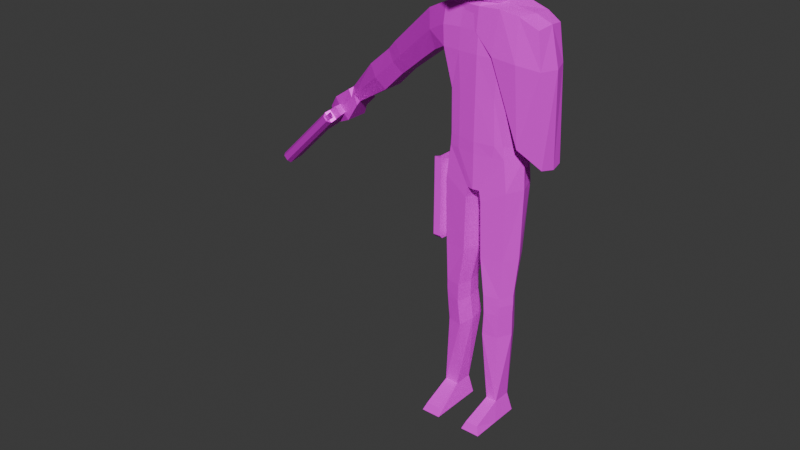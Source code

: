 # Source: pistolero.blend  (saved by Blender 4.3.34; exported with 4.5.12 LTS)
import bpy
from mathutils import Matrix  # noqa: F401  (used for matrix-valued properties, if any)

bpy.ops.wm.read_factory_settings(use_empty=True)
scene = bpy.context.scene
scene.name = 'Scene'

# ---- collections
col_collection = bpy.data.collections.new('Collection'); scene.collection.children.link(col_collection)

# ---- images (referenced by path relative to the original .blend; pixels are not part of the script)
import os
ASSET_DIR = os.environ.get("B2B_ASSET_DIR", "")  # directory of the original .blend (textures are referenced by path, not embedded)
HERE = os.path.dirname(os.path.abspath(__file__))  # packed textures are extracted next to this script under _unpacked/

def load_image(name, relpath, width, height, colorspace="sRGB"):
    """Load a texture the original file referenced (path relative to the .blend, or extracted next to this script)."""
    p = next((c for c in (os.path.join(HERE, relpath), os.path.join(ASSET_DIR, relpath)) if relpath and os.path.exists(c)), "")
    if p:
        img = bpy.data.images.load(p, check_existing=True)
        img.name = name
    else:  # same state as the original file: an image datablock whose file is absent (Cycles renders it pink)
        img = bpy.data.images.new(name, width, height)
        img.source = "FILE"
        img.filepath = "//" + (relpath or name)
    img.colorspace_settings.name = colorspace
    return img
img_pistolero_palette_png = load_image('pistolero_palette.png', 'textures/pistolero_palette.png', 1024, 1024, 'sRGB')

# ---- materials (node trees are filled in below, after node groups)
mat_material = bpy.data.materials.new('Material')
mat_material.use_transparent_shadow = False
mat_metal = bpy.data.materials.new('Metal')

# ---- material node trees
mat_material.use_nodes = True; mat_material.node_tree.nodes.clear()
_N = mat_material.node_tree.nodes; _L = mat_material.node_tree.links
n0 = _N.new('ShaderNodeOutputMaterial'); n0.name = 'Material Output'; n0.location = (300, 300)
n1 = _N.new('ShaderNodeBsdfPrincipled'); n1.name = 'Principled BSDF'; n1.location = (10, 300)
n1.inputs[2].default_value = 1.0
n2 = _N.new('ShaderNodeTexImage'); n2.name = 'Image Texture'; n2.location = (-280, 280)
n2.image = img_pistolero_palette_png
_L.new(n1.outputs[0], n0.inputs[0])
_L.new(n2.outputs[0], n1.inputs[0])
n0.is_active_output = True
mat_metal.use_nodes = True; mat_metal.node_tree.nodes.clear()
_N = mat_metal.node_tree.nodes; _L = mat_metal.node_tree.links
n0 = _N.new('ShaderNodeBsdfPrincipled'); n0.name = 'Principled BSDF'; n0.location = (10, 300)
n0.inputs[1].default_value = 0.4724
n1 = _N.new('ShaderNodeOutputMaterial'); n1.name = 'Material Output'; n1.location = (300, 300)
n2 = _N.new('ShaderNodeTexImage'); n2.name = 'Image Texture'; n2.location = (-280, 280)
n2.image = img_pistolero_palette_png
_L.new(n0.outputs[0], n1.inputs[0])
_L.new(n2.outputs[0], n0.inputs[0])
n1.is_active_output = True

# ---- world
world_world = bpy.data.worlds.new('World'); scene.world = world_world
world_world.use_nodes = True; world_world.node_tree.nodes.clear()
_N = world_world.node_tree.nodes; _L = world_world.node_tree.links
n0 = _N.new('ShaderNodeOutputWorld'); n0.name = 'World Output'; n0.location = (300, 300)
n1 = _N.new('ShaderNodeBackground'); n1.name = 'Background'; n1.location = (10, 300)
n1.inputs[0].default_value = (0.05088, 0.05088, 0.05088, 1.0)
_L.new(n1.outputs[0], n0.inputs[0])
n0.is_active_output = True
world_world.color = (0.05088, 0.05088, 0.05088)
world_world.use_sun_shadow = False
world_world.sun_shadow_jitter_overblur = 0.0

# ---- meshes
me_cube_002 = bpy.data.meshes.new('Cube.002')
me_cube_002.from_pydata([(-6.639e-05, 0.1334, -0.4555), (-6.639e-05, -0.1457, -0.4555), (0.1682, -0.1145, -0.4555), (0.1883, 0.1212, -0.4555), (0.03771, -0.1329, -0.7336), (0.2061, -0.08071, 0.245), (0.03771, 0.1212, -0.7336), (0.2273, 0.1153, 0.245), (-6.639e-05, 0.1214, -0.7336), (-6.639e-05, 0.1167, 0.2833), (-6.639e-05, -0.1411, -0.7336), (-6.639e-05, -0.09461, 0.2839), (0.1782, 0.1212, -0.5255), (0.176, -0.1122, -0.5255), (-6.639e-05, -0.1434, -0.5255), (-6.639e-05, 0.1334, -0.5255), (-6.639e-05, -0.1441, -0.201), (0.174, -0.1129, -0.2027), (-6.639e-05, 0.1334, -0.201), (0.1946, 0.1212, -0.2027), (-0.1684, -0.1145, -0.4555), (-0.1885, 0.1212, -0.4555), (-0.03784, -0.1329, -0.7336), (-0.2475, -0.08071, 0.245), (-0.03784, 0.1212, -0.7336), (-0.2415, 0.09157, 0.245), (-0.1799, 0.1212, -0.5255), (-0.1734, -0.1122, -0.5255), (-0.1741, -0.1129, -0.2027), (-0.1948, 0.1212, -0.2027), (-6.639e-05, -0.1426, 0.01998), (0.1942, -0.1114, 0.01239), (-6.639e-05, 0.1334, 0.01998), (0.2156, 0.1212, 0.01239), (-0.2355, -0.1114, 0.01239), (-0.2298, 0.1212, 0.01239), (-0.357, -0.08071, 0.1897), (-0.357, 0.09749, 0.1897), (-0.3054, -0.09435, -0.02533), (-0.3054, 0.09749, -0.02533), (-0.6372, -0.055, -0.07873), (-0.6372, 0.05856, -0.07873), (-0.5238, 0.05856, -0.2004), (-0.5238, -0.06715, -0.2004), (-0.5531, 0.05554, -0.2237), (-0.6625, -0.05198, -0.1064), (-0.6625, 0.05554, -0.1064), (-0.5531, -0.06413, -0.2237), (-0.4944, 0.06157, -0.1772), (-0.612, -0.05801, -0.05108), (-0.612, 0.06157, -0.05108), (-0.4944, -0.07016, -0.1772), (-0.7913, 0.06082, -0.2193), (-0.6747, -0.06942, -0.3443), (-0.6747, 0.06082, -0.3443), (-0.7913, -0.05727, -0.2193), (0.1682, 0.08209, -1.638), (-0.1829, -0.1013, -1.428), (-0.0913, -0.1225, -1.428), (0.079, 0.1013, -1.638), (0.08688, -0.1246, -1.372), (0.08686, 0.06966, -1.372), (0.1808, 0.05428, -1.372), (0.1809, -0.103, -1.372), (0.09162, -0.1204, -1.483), (0.0916, 0.08006, -1.483), (0.1775, 0.0613, -1.483), (0.1775, -0.09961, -1.483), (0.1682, -0.09089, -1.638), (0.07902, -0.1096, -1.638), (0.05634, -0.1246, -1.135), (0.05632, 0.1087, -1.135), (0.1917, 0.08588, -1.135), (0.1918, -0.103, -1.135), (-0.1702, 0.08209, -1.638), (-0.08104, 0.1013, -1.638), (-0.08893, -0.1246, -1.372), (-0.0889, 0.06966, -1.372), (-0.1828, 0.05428, -1.372), (-0.1828, -0.103, -1.372), (-0.09367, -0.1204, -1.483), (-0.09364, 0.08006, -1.483), (-0.1794, 0.0613, -1.483), (-0.1794, -0.09961, -1.483), (-0.1702, -0.09089, -1.638), (-0.08107, -0.1096, -1.638), (-0.05864, -0.1246, -1.135), (-0.05861, 0.1087, -1.135), (-0.1937, 0.08588, -1.135), (-0.1937, -0.103, -1.135), (-0.1962, 0.1212, -0.7138), (-0.04905, 0.1212, -0.7993), (-0.04908, -0.1329, -0.7993), (-0.1962, -0.1122, -0.7138), (0.1972, 0.1212, -0.7138), (0.04902, 0.1212, -0.7993), (0.04904, -0.1329, -0.7993), (0.1972, -0.1122, -0.7138), (0.08925, -0.1225, -1.428), (0.181, -0.1013, -1.428), (0.2378, -0.00432, 0.245), (0.2289, -0.006618, -0.4555), (0.2339, -0.005469, -0.5255), (0.2363, -0.005814, -0.2027), (-0.2521, -0.00432, 0.245), (-0.229, -0.006618, -0.4555), (-0.2355, -0.005469, -0.5255), (-0.2365, -0.005814, -0.2027), (-0.2598, -0.005067, -0.005129), (0.2597, -0.005067, -0.005129), (-0.357, -0.02801, 0.1897), (-0.3054, -0.005067, -0.02533), (-0.6372, -0.0009586, -0.07873), (-0.5238, -0.0009586, -0.2004), (-0.5531, -0.0009586, -0.2237), (-0.6625, -0.0009586, -0.1064), (-0.4944, -0.0009586, -0.1772), (-0.612, -0.0009586, -0.05108), (-0.7913, -0.0009586, -0.2193), (-0.6747, -0.0009586, -0.3443), (-0.2241, -0.02177, -1.428), (0.2219, -0.02439, -1.372), (0.2179, -0.01915, -1.483), (0.2112, -0.004402, -1.638), (0.2368, -0.008583, -1.135), (-0.224, -0.02439, -1.372), (-0.22, -0.01915, -1.483), (-0.2133, -0.004402, -1.638), (-0.2389, -0.008583, -1.135), (-0.2412, -0.005469, -0.7138), (0.2428, -0.005469, -0.7138), (0.222, -0.02177, -1.428), (0.02011, -0.01581, -0.7336), (-6.639e-05, -0.01382, -0.7336), (-0.02024, -0.01581, -0.7336), (-0.07288, -0.02382, -1.428), (0.0708, -0.02382, -1.428), (0.06843, -0.02748, -1.372), (0.07316, -0.02016, -1.483), (0.06247, -0.004162, -1.638), (0.03062, -0.007966, -1.135), (-0.07052, -0.02748, -1.372), (-0.07525, -0.02016, -1.483), (-0.06456, -0.004162, -1.638), (-0.03271, -0.007966, -1.135), (-0.02908, -0.01581, -0.7993), (0.02895, -0.01581, -0.7993), (0.08281, -0.114, -2.201), (0.107, -0.07897, -2.083), (0.08281, 0.05332, -2.201), (0.107, 0.03581, -2.083), (0.2021, -0.114, -2.201), (0.1752, -0.07897, -2.083), (0.2021, 0.05332, -2.201), (0.1752, 0.03581, -2.083), (0.08281, -0.2905, -2.201), (0.1031, -0.273, -2.15), (0.2029, -0.2905, -2.201), (0.1827, -0.273, -2.15), (-0.893, -0.04004, -0.4752), (-0.9517, -0.02789, -0.4018), (-0.893, 0.03541, -0.4752), (-0.9517, 0.03541, -0.4018), (-1.033, -0.06772, -0.6302), (-1.101, -0.06149, -0.5491), (-1.033, 0.05258, -0.6302), (-1.101, 0.05331, -0.5491), (-0.9529, 0.06595, -0.5956), (-1.053, 0.06668, -0.476), (-0.9529, -0.0787, -0.5956), (-1.053, -0.07247, -0.476), (-0.0849, -0.114, -2.201), (-0.1091, -0.07897, -2.083), (-0.0849, 0.05332, -2.201), (-0.1091, 0.03581, -2.083), (-0.2042, -0.114, -2.201), (-0.1947, -0.07897, -2.083), (-0.2042, 0.05332, -2.201), (-0.1947, 0.03581, -2.083), (-0.0849, -0.2905, -2.201), (-0.105, -0.273, -2.15), (-0.205, -0.2905, -2.201), (-0.184, -0.273, -2.15), (0.09289, 0.09221, 0.5231), (0.08526, 0.07001, 0.431), (0.1105, -0.1389, 0.5231), (0.1046, -0.1471, 0.4059), (-6.639e-05, -0.1843, 0.5231), (-6.639e-05, 0.1269, 0.5231), (-6.639e-05, 0.1047, 0.431), (-0.1055, -0.1301, -0.4555), (0.1014, -0.02536, 0.4084), (0.1135, -0.0197, 0.526), (-0.09302, 0.09221, 0.5231), (-0.08539, 0.07001, 0.431), (-0.1107, -0.139, 0.5231), (-0.1047, -0.1472, 0.4059), (-0.1094, 0.1273, -0.4555), (-0.1015, -0.02537, 0.4084), (-0.1136, -0.01972, 0.526), (0.0, -0.1829, 0.3991), (0.07569, 0.07171, 0.3585), (0.07632, -0.06606, 0.313), (-6.639e-05, -0.09573, 0.2982), (-6.639e-05, 0.1019, 0.3585), (-0.07582, 0.07171, 0.3585), (-0.07645, -0.06606, 0.313), (-0.08025, -0.007909, 0.3502), (0.08011, -0.007909, 0.3502), (-0.07504, 0.08275, 0.2829), (-0.07258, -0.06219, 0.283), (-0.1104, -0.1278, -0.5255), (-0.1144, 0.1273, -0.5255), (-0.109, -0.1285, -0.2018), (-0.113, 0.1273, -0.2018), (-0.1254, -0.127, 0.01618), (-0.1297, 0.1273, 0.01618), (-0.1261, -0.00907, 0.266), (0.1092, 0.1273, -0.4555), (0.1229, -0.1301, -0.4555), (0.07491, 0.08275, 0.2829), (0.07245, -0.06219, 0.283), (0.1102, -0.1278, -0.5255), (0.1143, 0.1273, -0.5255), (0.1088, -0.1285, -0.2018), (0.1128, 0.1273, -0.2018), (0.1253, -0.127, 0.01618), (0.1295, 0.1273, 0.01618), (0.07772, -0.00818, 0.2831), (0.1167, -0.1059, 0.266), (-6.639e-05, -0.1278, 0.2648), (-0.1168, -0.1059, 0.266), (-6.639e-05, 0.1334, 0.2648), (-0.1208, 0.1273, 0.266), (-0.07785, -0.00818, 0.2831), (0.1207, 0.1273, 0.266), (0.1259, -0.00907, 0.266), (-0.905, 0.04095, -0.4993), (-0.972, -0.0487, -0.4166), (-0.972, 0.0513, -0.4166), (-0.905, -0.05493, -0.4993), (-0.3912, -0.08226, -0.0925), (-0.4758, 0.07953, 0.07808), (-0.4758, -0.06936, 0.07808), (-0.3912, 0.07953, -0.0925), (-0.3912, -0.003013, -0.0925), (-0.4758, -0.002639, 0.07808), (-6.639e-05, -0.1352, 0.1424), (0.2002, -0.1106, 0.1287), (-6.639e-05, 0.1334, 0.1424), (0.2214, 0.1212, 0.1287), (-0.2415, -0.1106, 0.1287), (-0.2357, 0.1212, 0.1287), (-0.3312, -0.1106, 0.0822), (-0.3312, 0.1212, 0.0822), (-0.5805, -0.08416, -0.1396), (-0.5805, 0.08224, -0.1396), (-0.5532, -0.08717, -0.1141), (-0.6078, 0.07923, -0.165), (-0.6078, -0.08115, -0.165), (-0.5532, 0.08525, -0.1141), (-0.733, -0.08643, -0.2818), (-0.733, 0.08451, -0.2818), (-0.9223, -0.05705, -0.4385), (-0.9223, 0.0591, -0.4385), (-1.067, 0.06495, -0.5896), (-1.067, -0.07578, -0.5896), (-1.003, -0.08677, -0.5358), (-1.003, 0.07832, -0.5358), (-0.1211, -0.1237, 0.1411), (-0.1252, 0.1273, 0.1411), (0.121, -0.1237, 0.1411), (0.1251, 0.1273, 0.1411), (-0.9385, 0.06294, -0.458), (-0.9385, -0.06299, -0.458), (-0.4335, -0.0989, -0.007209), (-0.4335, 0.1032, -0.007209), (0.1024, -0.07289, 0.4077), (-0.1025, -0.07293, 0.4077), (-6.639e-05, -0.09305, 0.3992), (0.2614, -0.004693, 0.1244)], [], [(272, 235, 7, 250), (223, 218, 3, 12), (73, 124, 130, 97), (102, 101, 2, 13), (207, 234, 210, 206), (271, 229, 230, 247), (222, 219, 1, 14), (140, 70, 96, 146), (102, 13, 97, 130), (8, 24, 212, 15), (219, 224, 16, 1), (101, 103, 17, 2), (218, 225, 19, 3), (270, 252, 25, 233), (108, 34, 38, 111), (212, 26, 21, 197), (10, 14, 211, 22), (106, 27, 20, 105), (228, 208, 202, 221), (269, 247, 230, 231), (211, 14, 1, 190), (10, 4, 222, 14), (22, 27, 93, 92), (133, 10, 22, 134), (190, 1, 16, 213), (105, 20, 28, 107), (197, 21, 29, 214), (213, 16, 30, 215), (107, 28, 34, 108), (214, 29, 35, 216), (224, 226, 30, 16), (103, 109, 31, 17), (225, 227, 33, 19), (104, 25, 37, 110), (252, 35, 39, 254), (251, 23, 36, 253), (246, 242, 50, 117), (245, 116, 48, 244), (115, 46, 41, 112), (116, 48, 42, 113), (260, 50, 41, 256), (257, 255, 40, 49), (276, 260, 50, 242), (275, 257, 51, 241), (113, 42, 44, 114), (255, 259, 45, 40), (112, 41, 50, 117), (118, 115, 45, 55), (261, 55, 45, 259), (256, 41, 46, 258), (258, 46, 52, 262), (114, 119, 53, 47), (27, 106, 129, 93), (135, 81, 77), (60, 98, 99, 63), (61, 137, 136), (126, 120, 57, 83), (142, 80, 58, 135), (78, 88, 128, 125), (138, 64, 98, 136), (139, 138, 65, 59), (59, 65, 66, 56), (123, 122, 67, 68), (68, 67, 64, 69), (81, 142, 135), (75, 174, 143), (123, 68, 152), (69, 148, 152, 68), (63, 73, 70, 60), (121, 124, 73, 63), (61, 71, 72, 62), (137, 140, 71, 61), (85, 172, 176, 84), (92, 145, 144, 86), (120, 126, 82), (98, 64, 67, 99), (135, 58, 76, 141), (120, 125, 79, 57), (136, 138, 65), (136, 98, 60, 137), (80, 83, 57, 58), (58, 57, 79, 76), (143, 142, 81, 75), (75, 81, 82, 74), (127, 126, 83, 84), (84, 83, 80, 85), (120, 78, 125), (127, 176, 178), (127, 84, 176), (148, 69, 139), (79, 89, 86, 76), (125, 128, 89, 79), (77, 87, 88, 78), (141, 144, 87, 77), (59, 150, 139), (129, 128, 88, 90), (134, 22, 92, 145), (106, 26, 90, 129), (26, 24, 91, 90), (124, 72, 94, 130), (6, 12, 94, 95), (13, 4, 96, 97), (132, 6, 95, 146), (145, 91, 87, 144), (95, 94, 72, 71), (93, 92, 86, 89), (178, 74, 127), (74, 82, 126, 127), (131, 122, 66), (140, 146, 95, 71), (90, 88, 87, 91), (62, 72, 124, 121), (154, 56, 123), (63, 99, 131, 121), (56, 66, 122, 123), (61, 65, 66, 62), (99, 67, 122, 131), (44, 54, 119, 114), (52, 46, 115, 118), (40, 112, 117, 49), (43, 113, 114, 47), (51, 116, 113, 43), (45, 115, 112, 40), (241, 51, 116, 245), (243, 246, 117, 49), (23, 104, 110, 36), (19, 33, 109, 103), (29, 107, 108, 35), (21, 105, 107, 29), (221, 202, 203, 11), (26, 106, 105, 21), (35, 108, 111, 39), (3, 19, 103, 101), (12, 102, 130, 94), (11, 203, 206, 210), (12, 3, 101, 102), (4, 132, 146, 96), (24, 134, 145, 91), (93, 89, 128, 129), (123, 152, 154), (76, 86, 144, 141), (85, 80, 142, 143), (136, 65, 61), (131, 66, 62), (85, 143, 172), (60, 70, 140, 137), (69, 64, 138, 139), (77, 141, 135), (131, 62, 121), (134, 24, 8, 133), (26, 212, 24), (120, 82, 78), (77, 81, 82, 78), (147, 148, 150, 149), (149, 150, 154, 153), (153, 154, 152, 151), (152, 148, 156, 158), (149, 153, 151, 147), (172, 143, 174), (157, 158, 156, 155), (151, 152, 158, 157), (148, 147, 155, 156), (147, 151, 157, 155), (119, 159, 53), (268, 168, 166, 265), (265, 166, 164, 266), (274, 238, 160, 263), (167, 165, 163, 169), (239, 162, 160, 238), (166, 168, 170, 164), (237, 167, 169, 240), (266, 164, 170, 267), (273, 239, 168, 268), (171, 172, 174, 173), (173, 174, 178, 177), (177, 178, 176, 175), (176, 172, 180, 182), (173, 177, 175, 171), (148, 139, 150), (181, 182, 180, 179), (175, 176, 182, 181), (172, 171, 179, 180), (171, 175, 181, 179), (186, 185, 187, 200), (277, 192, 185, 186), (189, 188, 183, 184), (207, 206, 198), (184, 183, 192, 191), (278, 196, 195, 199), (189, 194, 193, 188), (194, 198, 199, 193), (196, 200, 187, 195), (194, 189, 204, 205), (184, 201, 204, 189), (202, 208, 191), (191, 208, 201, 184), (198, 194, 205, 207), (132, 133, 8, 6), (25, 104, 217, 233), (18, 214, 216, 32), (28, 213, 215, 34), (0, 197, 214, 18), (20, 190, 213, 28), (133, 132, 4, 10), (22, 211, 27), (27, 211, 190, 20), (251, 269, 231, 23), (104, 23, 231, 217), (4, 13, 222), (15, 212, 197, 0), (249, 270, 233, 232), (15, 223, 6, 8), (7, 235, 236, 100), (18, 32, 227, 225), (17, 31, 226, 224), (0, 18, 225, 218), (2, 17, 224, 219), (12, 6, 223), (13, 2, 219, 222), (248, 5, 229, 271), (100, 236, 229, 5), (15, 0, 218, 223), (249, 232, 235, 272), (221, 11, 230, 229), (11, 210, 231, 230), (209, 9, 232, 233), (234, 209, 233, 217), (210, 234, 217, 231), (9, 220, 235, 232), (220, 228, 236, 235), (228, 221, 229, 236), (228, 220, 201, 208), (205, 209, 234, 207), (205, 204, 9, 209), (201, 220, 9, 204), (162, 118, 160), (118, 162, 52), (159, 119, 161), (261, 53, 159, 263), (119, 54, 161), (262, 52, 162, 264), (55, 160, 118), (264, 162, 239, 273), (161, 237, 240, 159), (168, 239, 238, 170), (267, 170, 238, 274), (74, 178, 174, 75), (56, 154, 150, 59), (70, 73, 97, 96), (36, 110, 246, 243), (38, 241, 245, 111), (253, 275, 241, 38), (254, 276, 242, 37), (111, 245, 244, 39), (110, 37, 242, 246), (39, 244, 276, 254), (36, 243, 275, 253), (169, 267, 274, 240), (161, 264, 273, 237), (54, 262, 264, 161), (55, 261, 263, 160), (32, 249, 272, 227), (31, 248, 271, 226), (32, 216, 270, 249), (34, 215, 269, 251), (237, 273, 268, 167), (163, 266, 267, 169), (240, 274, 263, 159), (165, 265, 266, 163), (167, 268, 265, 165), (44, 258, 262, 54), (42, 256, 258, 44), (53, 261, 259, 47), (43, 47, 259, 255), (243, 49, 257, 275), (244, 48, 260, 276), (51, 43, 255, 257), (48, 260, 256, 42), (34, 251, 253, 38), (25, 252, 254, 37), (215, 30, 247, 269), (216, 35, 252, 270), (226, 271, 247, 30), (227, 272, 250, 33), (279, 203, 202, 277), (277, 202, 191), (198, 278, 199), (198, 206, 278), (191, 192, 277), (206, 203, 279, 278), (186, 200, 279, 277), (196, 278, 279, 200), (31, 109, 280, 248), (100, 5, 248, 280), (33, 250, 280, 109), (100, 280, 250, 7)])
me_cube_002.polygons.foreach_set('material_index', [0, 0, 0, 0, 1, 0, 0, 0, 0, 0, 0, 0, 0, 0, 1, 0, 0, 0, 1, 0, 0, 0, 0, 0, 0, 0, 0, 0, 0, 0, 0, 0, 0, 1, 1, 1, 1, 1, 1, 1, 1, 1, 1, 1, 1, 1, 1, 1, 1, 1, 1, 1, 0, 0, 0, 0, 0, 0, 0, 0, 0, 0, 0, 0, 0, 0, 0, 0, 0, 0, 0, 0, 0, 0, 0, 0, 0, 0, 0, 0, 0, 0, 0, 0, 0, 0, 0, 0, 0, 0, 0, 0, 0, 0, 0, 0, 0, 0, 0, 0, 0, 0, 0, 0, 0, 0, 0, 0, 0, 0, 0, 0, 0, 0, 0, 0, 0, 1, 1, 1, 1, 1, 1, 1, 1, 1, 0, 0, 0, 1, 0, 1, 0, 0, 1, 0, 0, 0, 0, 0, 0, 0, 0, 0, 0, 0, 0, 0, 0, 0, 0, 0, 0, 0, 0, 0, 0, 0, 0, 0, 0, 0, 0, 1, 1, 1, 1, 1, 1, 1, 1, 1, 1, 0, 0, 0, 0, 0, 0, 0, 0, 0, 0, 0, 0, 0, 1, 0, 0, 0, 0, 0, 1, 1, 1, 1, 1, 0, 0, 0, 0, 0, 0, 0, 0, 0, 0, 0, 0, 0, 0, 0, 0, 0, 0, 0, 0, 0, 0, 0, 0, 0, 0, 0, 0, 0, 0, 0, 0, 0, 0, 1, 1, 1, 1, 1, 1, 1, 1, 1, 1, 1, 1, 1, 1, 1, 0, 0, 0, 1, 1, 1, 1, 1, 1, 1, 1, 1, 1, 1, 1, 0, 0, 0, 0, 1, 1, 1, 1, 1, 1, 1, 1, 1, 1, 1, 1, 1, 1, 1, 0, 0, 0, 0, 1, 1, 0, 1, 0, 1, 1, 1, 0, 0, 0, 0])
_uv = me_cube_002.uv_layers.new(name='UVMap')
_uv.uv.foreach_set('vector', [0.7533, 0.7272, 0.7481, 0.727, 0.7482, 0.7217, 0.7534, 0.7217, 0.7823, 0.7277, 0.7793, 0.7277, 0.7793, 0.722, 0.7823, 0.722, 0.4747, 0.4819, 0.4807, 0.4801, 0.4858, 0.5163, 0.4792, 0.5182, 0.7851, 0.7961, 0.7807, 0.7961, 0.7807, 0.7917, 0.7851, 0.7917, 0.4549, 0.8139, 0.4485, 0.8117, 0.4496, 0.804, 0.4525, 0.8044, 0.7528, 0.7849, 0.7471, 0.7849, 0.7472, 0.7782, 0.7528, 0.7782, 0.7851, 0.7851, 0.7807, 0.785, 0.7807, 0.7783, 0.7851, 0.7783, 0.4602, 0.4854, 0.4669, 0.4842, 0.4696, 0.5134, 0.4625, 0.5145, 0.4875, 0.5328, 0.4804, 0.5346, 0.4792, 0.5182, 0.4858, 0.5163, 0.5499, 0.4899, 0.5499, 0.4932, 0.5379, 0.4998, 0.5378, 0.4899, 0.7807, 0.785, 0.7673, 0.785, 0.7673, 0.7782, 0.7807, 0.7783, 0.7807, 0.7961, 0.7673, 0.796, 0.7673, 0.7916, 0.7807, 0.7917, 0.7793, 0.7277, 0.7669, 0.7276, 0.767, 0.7219, 0.7793, 0.722, 0.7532, 0.7397, 0.7532, 0.7454, 0.7479, 0.7453, 0.748, 0.7396, 0.4722, 0.9562, 0.4841, 0.9562, 0.4841, 0.9318, 0.4722, 0.9318, 0.7822, 0.74, 0.7821, 0.7457, 0.7791, 0.7457, 0.7792, 0.74, 0.5496, 0.5209, 0.5378, 0.5209, 0.5379, 0.5112, 0.5499, 0.5176, 0.7852, 0.7605, 0.7852, 0.765, 0.7808, 0.765, 0.7808, 0.7605, 0.4485, 0.7733, 0.4549, 0.771, 0.4525, 0.7806, 0.4496, 0.781, 0.7529, 0.7716, 0.7528, 0.7782, 0.7472, 0.7782, 0.7472, 0.7716, 0.7852, 0.7717, 0.7851, 0.7783, 0.7807, 0.7783, 0.7808, 0.7717, 0.5496, 0.5209, 0.5498, 0.5242, 0.5378, 0.5305, 0.5378, 0.5209, 0.5203, 0.52, 0.5306, 0.5355, 0.5296, 0.519, 0.5201, 0.5141, 0.557, 0.5209, 0.5496, 0.5209, 0.5499, 0.5176, 0.5569, 0.519, 0.7808, 0.7717, 0.7807, 0.7783, 0.7673, 0.7782, 0.7674, 0.7717, 0.7808, 0.7605, 0.7808, 0.765, 0.7674, 0.7649, 0.7674, 0.7605, 0.7792, 0.74, 0.7791, 0.7457, 0.7667, 0.7455, 0.7668, 0.7399, 0.7674, 0.7717, 0.7673, 0.7782, 0.7585, 0.7782, 0.7585, 0.7716, 0.7674, 0.7605, 0.7674, 0.7649, 0.7585, 0.7649, 0.7586, 0.7604, 0.7668, 0.7399, 0.7667, 0.7455, 0.7584, 0.7454, 0.7584, 0.7398, 0.7673, 0.785, 0.7585, 0.785, 0.7585, 0.7782, 0.7673, 0.7782, 0.7673, 0.796, 0.7584, 0.796, 0.7584, 0.7916, 0.7673, 0.7916, 0.7669, 0.7276, 0.7586, 0.7275, 0.7586, 0.7218, 0.767, 0.7219, 0.5212, 0.9562, 0.5332, 0.9562, 0.5332, 0.9318, 0.5212, 0.9318, 0.5455, 0.9562, 0.5577, 0.9562, 0.5577, 0.9318, 0.5455, 0.9318, 0.4964, 0.9562, 0.5086, 0.9562, 0.5086, 0.9318, 0.4964, 0.9318, 0.5212, 0.9073, 0.5332, 0.9073, 0.5332, 0.8827, 0.5212, 0.8827, 0.5703, 0.9073, 0.5703, 0.8827, 0.5577, 0.8827, 0.5577, 0.9072, 0.5212, 0.9181, 0.5332, 0.9181, 0.5332, 0.9312, 0.5212, 0.9312, 0.5703, 0.9426, 0.5577, 0.9426, 0.5577, 0.9311, 0.5703, 0.9312, 0.5455, 0.9426, 0.5332, 0.9426, 0.5332, 0.9312, 0.5455, 0.9312, 0.4964, 0.9426, 0.4964, 0.9312, 0.5086, 0.9312, 0.5086, 0.9426, 0.5455, 0.9073, 0.5455, 0.8827, 0.5332, 0.8827, 0.5332, 0.9073, 0.4964, 0.9073, 0.4964, 0.8827, 0.4841, 0.8827, 0.4841, 0.9073, 0.5703, 0.9312, 0.5577, 0.9311, 0.5577, 0.9181, 0.5703, 0.9181, 0.4964, 0.9312, 0.4964, 0.9181, 0.5086, 0.9181, 0.5086, 0.9312, 0.5212, 0.9312, 0.5332, 0.9312, 0.5332, 0.9426, 0.5212, 0.9426, 0.5212, 0.8942, 0.5212, 0.9181, 0.5086, 0.9181, 0.5086, 0.8942, 0.4964, 0.8942, 0.5086, 0.8942, 0.5086, 0.9181, 0.4964, 0.9181, 0.5455, 0.9312, 0.5332, 0.9312, 0.5332, 0.9181, 0.5455, 0.9181, 0.5455, 0.9181, 0.5332, 0.9181, 0.5332, 0.8942, 0.5455, 0.8941, 0.4722, 0.9181, 0.4722, 0.8942, 0.4841, 0.8942, 0.4841, 0.9181, 0.5306, 0.5355, 0.5378, 0.5338, 0.5363, 0.5173, 0.5296, 0.519, 0.5105, 0.459, 0.5039, 0.4537, 0.5043, 0.4645, 0.4657, 0.463, 0.4654, 0.458, 0.4709, 0.4567, 0.4714, 0.4615, 0.4532, 0.4643, 0.4596, 0.4638, 0.4593, 0.4586, 0.5267, 0.4512, 0.5273, 0.456, 0.5221, 0.4574, 0.5215, 0.4526, 0.5102, 0.4539, 0.5164, 0.4536, 0.5166, 0.4586, 0.5105, 0.459, 0.4981, 0.4641, 0.4968, 0.486, 0.4908, 0.4847, 0.4926, 0.4635, 0.4589, 0.4535, 0.4651, 0.453, 0.4654, 0.458, 0.4593, 0.4586, 0.458, 0.4404, 0.4589, 0.4535, 0.4527, 0.4535, 0.4526, 0.4404, 0.4526, 0.4404, 0.4527, 0.4535, 0.4473, 0.4536, 0.4479, 0.4404, 0.474, 0.4369, 0.4754, 0.4503, 0.4702, 0.4519, 0.4687, 0.4387, 0.4687, 0.4387, 0.4702, 0.4519, 0.4651, 0.453, 0.4637, 0.4399, 0.5039, 0.4537, 0.5102, 0.4539, 0.5105, 0.459, 0.504, 0.7675, 0.5051, 0.7316, 0.5095, 0.7676, 0.474, 0.7639, 0.4687, 0.7657, 0.4634, 0.7292, 0.4637, 0.7669, 0.4598, 0.7305, 0.4634, 0.7292, 0.4687, 0.7657, 0.4714, 0.4615, 0.4747, 0.4819, 0.4669, 0.4842, 0.4657, 0.463, 0.4765, 0.4599, 0.4807, 0.4801, 0.4747, 0.4819, 0.4714, 0.4615, 0.4532, 0.4643, 0.4536, 0.4866, 0.4459, 0.486, 0.4469, 0.464, 0.4596, 0.4638, 0.4602, 0.4854, 0.4536, 0.4866, 0.4532, 0.4643, 0.5151, 0.7674, 0.5116, 0.7307, 0.5162, 0.7292, 0.5201, 0.7663, 0.5201, 0.5141, 0.513, 0.5149, 0.5111, 0.4858, 0.5179, 0.4847, 0.4929, 0.4586, 0.4932, 0.4537, 0.4985, 0.4537, 0.4654, 0.458, 0.4651, 0.453, 0.4702, 0.4519, 0.4709, 0.4567, 0.5105, 0.459, 0.5166, 0.4586, 0.5169, 0.4636, 0.5108, 0.4641, 0.5273, 0.456, 0.5277, 0.4608, 0.5226, 0.4622, 0.5221, 0.4574, 0.4593, 0.4586, 0.4589, 0.4535, 0.4527, 0.4535, 0.4593, 0.4586, 0.4654, 0.458, 0.4657, 0.463, 0.4596, 0.4638, 0.5164, 0.4536, 0.5215, 0.4526, 0.5221, 0.4574, 0.5166, 0.4586, 0.5166, 0.4586, 0.5221, 0.4574, 0.5226, 0.4622, 0.5169, 0.4636, 0.5095, 0.4407, 0.5102, 0.4539, 0.5039, 0.4537, 0.504, 0.4406, 0.504, 0.4406, 0.5039, 0.4537, 0.4985, 0.4537, 0.4993, 0.4404, 0.5256, 0.4377, 0.5267, 0.4512, 0.5215, 0.4526, 0.5201, 0.4393, 0.5201, 0.4393, 0.5215, 0.4526, 0.5164, 0.4536, 0.5151, 0.4404, 0.4929, 0.4586, 0.4981, 0.4641, 0.4926, 0.4635, 0.4939, 0.767, 0.494, 0.7292, 0.5004, 0.7308, 0.5256, 0.7647, 0.5201, 0.7663, 0.5162, 0.7292, 0.4598, 0.7305, 0.4637, 0.7669, 0.458, 0.7673, 0.5226, 0.4622, 0.5256, 0.4827, 0.5179, 0.4847, 0.5169, 0.4636, 0.5277, 0.4608, 0.5316, 0.481, 0.5256, 0.4827, 0.5226, 0.4622, 0.5043, 0.4645, 0.5045, 0.4868, 0.4968, 0.486, 0.4981, 0.4641, 0.5108, 0.4641, 0.5111, 0.4858, 0.5045, 0.4868, 0.5043, 0.4645, 0.4526, 0.7674, 0.4533, 0.7315, 0.458, 0.7673, 0.4881, 0.5212, 0.4908, 0.4847, 0.4968, 0.486, 0.4959, 0.5222, 0.5133, 0.5209, 0.5203, 0.52, 0.5201, 0.5141, 0.513, 0.5149, 0.4875, 0.5379, 0.4958, 0.5387, 0.4959, 0.5222, 0.4881, 0.5212, 0.4958, 0.5387, 0.5051, 0.5216, 0.5047, 0.5157, 0.4959, 0.5222, 0.4399, 0.4848, 0.4459, 0.486, 0.4453, 0.5223, 0.4375, 0.5215, 0.4546, 0.5214, 0.4455, 0.5387, 0.4453, 0.5223, 0.4541, 0.5154, 0.4804, 0.5346, 0.4698, 0.5194, 0.4696, 0.5134, 0.4792, 0.5182, 0.4628, 0.5204, 0.4546, 0.5214, 0.4541, 0.5154, 0.4625, 0.5145, 0.513, 0.5149, 0.5047, 0.5157, 0.5045, 0.4868, 0.5111, 0.4858, 0.4541, 0.5154, 0.4453, 0.5223, 0.4459, 0.486, 0.4536, 0.4866, 0.5296, 0.519, 0.5201, 0.5141, 0.5179, 0.4847, 0.5256, 0.4827, 0.5004, 0.7308, 0.4993, 0.7674, 0.4939, 0.767, 0.4993, 0.4404, 0.4985, 0.4537, 0.4932, 0.4537, 0.4939, 0.4401, 0.4417, 0.4586, 0.4419, 0.4537, 0.4473, 0.4536, 0.4602, 0.4854, 0.4625, 0.5145, 0.4541, 0.5154, 0.4536, 0.4866, 0.4959, 0.5222, 0.4968, 0.486, 0.5045, 0.4868, 0.5047, 0.5157, 0.4469, 0.464, 0.4459, 0.486, 0.4399, 0.4848, 0.4414, 0.4635, 0.4495, 0.731, 0.4479, 0.7673, 0.4426, 0.767, 0.4714, 0.4615, 0.4709, 0.4567, 0.476, 0.4551, 0.4765, 0.4599, 0.4479, 0.4404, 0.4473, 0.4536, 0.4419, 0.4537, 0.4426, 0.4401, 0.4532, 0.4643, 0.4527, 0.4535, 0.4473, 0.4536, 0.4469, 0.464, 0.4709, 0.4567, 0.4702, 0.4519, 0.4754, 0.4503, 0.476, 0.4551, 0.5577, 0.9181, 0.5577, 0.8941, 0.5703, 0.8942, 0.5703, 0.9181, 0.5332, 0.8942, 0.5332, 0.9181, 0.5212, 0.9181, 0.5212, 0.8942, 0.5086, 0.9312, 0.5212, 0.9312, 0.5212, 0.9426, 0.5086, 0.9426, 0.4841, 0.9312, 0.4722, 0.9312, 0.4722, 0.9181, 0.4841, 0.9181, 0.4841, 0.9426, 0.4722, 0.9426, 0.4722, 0.9312, 0.4841, 0.9312, 0.5086, 0.9181, 0.5212, 0.9181, 0.5212, 0.9312, 0.5086, 0.9312, 0.4841, 0.9073, 0.4841, 0.8827, 0.4722, 0.8827, 0.4722, 0.9073, 0.5086, 0.9073, 0.5212, 0.9073, 0.5212, 0.8827, 0.5086, 0.8827, 0.5086, 0.9562, 0.5212, 0.9562, 0.5212, 0.9318, 0.5086, 0.9318, 0.767, 0.7219, 0.7586, 0.7218, 0.7587, 0.7165, 0.767, 0.7166, 0.7667, 0.7455, 0.7667, 0.751, 0.7583, 0.7509, 0.7584, 0.7454, 0.7791, 0.7457, 0.779, 0.7511, 0.7667, 0.751, 0.7667, 0.7455, 0.4496, 0.781, 0.4525, 0.7806, 0.4513, 0.7925, 0.4499, 0.7925, 0.7821, 0.7457, 0.782, 0.7512, 0.779, 0.7511, 0.7791, 0.7457, 0.5577, 0.9562, 0.5703, 0.9562, 0.5703, 0.9318, 0.5577, 0.9318, 0.7793, 0.722, 0.767, 0.7219, 0.767, 0.7166, 0.7794, 0.7167, 0.4455, 0.5387, 0.4373, 0.5382, 0.4375, 0.5215, 0.4453, 0.5223, 0.4499, 0.7925, 0.4513, 0.7925, 0.4525, 0.8044, 0.4496, 0.804, 0.7823, 0.722, 0.7793, 0.722, 0.7794, 0.7167, 0.7824, 0.7167, 0.4698, 0.5194, 0.4628, 0.5204, 0.4625, 0.5145, 0.4696, 0.5134, 0.5051, 0.5216, 0.5133, 0.5209, 0.513, 0.5149, 0.5047, 0.5157, 0.5296, 0.519, 0.5256, 0.4827, 0.5316, 0.481, 0.5363, 0.5173, 0.4426, 0.767, 0.4432, 0.7292, 0.4495, 0.731, 0.5169, 0.4636, 0.5179, 0.4847, 0.5111, 0.4858, 0.5108, 0.4641, 0.5151, 0.4404, 0.5164, 0.4536, 0.5102, 0.4539, 0.5095, 0.4407, 0.4593, 0.4586, 0.4527, 0.4535, 0.4532, 0.4643, 0.4417, 0.4586, 0.4473, 0.4536, 0.4469, 0.464, 0.5151, 0.7674, 0.5095, 0.7676, 0.5116, 0.7307, 0.4657, 0.463, 0.4669, 0.4842, 0.4602, 0.4854, 0.4596, 0.4638, 0.4637, 0.4399, 0.4651, 0.453, 0.4589, 0.4535, 0.458, 0.4404, 0.5043, 0.4645, 0.5108, 0.4641, 0.5105, 0.459, 0.4417, 0.4586, 0.4469, 0.464, 0.4414, 0.4635, 0.5578, 0.4917, 0.5499, 0.4932, 0.5499, 0.4899, 0.5577, 0.4899, 0.5379, 0.5055, 0.5379, 0.4998, 0.5499, 0.4932, 0.4929, 0.4586, 0.4985, 0.4537, 0.4981, 0.4641, 0.5043, 0.4645, 0.5039, 0.4537, 0.4985, 0.4537, 0.4981, 0.4641, 0.5576, 0.7846, 0.5522, 0.777, 0.5553, 0.7679, 0.5621, 0.7714, 0.5621, 0.7714, 0.5553, 0.7679, 0.5558, 0.7619, 0.563, 0.7608, 0.563, 0.7608, 0.5558, 0.7619, 0.5542, 0.7519, 0.5607, 0.7463, 0.5542, 0.7519, 0.5504, 0.7514, 0.5512, 0.7343, 0.5554, 0.7357, 0.5579, 0.8014, 0.5648, 0.8014, 0.5648, 0.8159, 0.5579, 0.8159, 0.5116, 0.7307, 0.5095, 0.7676, 0.5051, 0.7316, 0.5576, 0.7324, 0.5554, 0.7357, 0.5512, 0.7343, 0.551, 0.7292, 0.5607, 0.7463, 0.5542, 0.7519, 0.5554, 0.7357, 0.5576, 0.7324, 0.5522, 0.777, 0.5576, 0.7846, 0.5528, 0.7987, 0.5504, 0.7951, 0.5579, 0.8159, 0.5648, 0.8159, 0.5648, 0.8312, 0.5579, 0.8312, 0.4722, 0.8942, 0.4841, 0.8199, 0.4841, 0.8942, 0.5151, 0.771, 0.5214, 0.771, 0.5214, 0.7467, 0.5151, 0.7467, 0.4964, 0.7217, 0.5082, 0.7217, 0.508, 0.7465, 0.4963, 0.7466, 0.5518, 0.7836, 0.5459, 0.7836, 0.5459, 0.7958, 0.5518, 0.7958, 0.5088, 0.771, 0.5088, 0.7467, 0.484, 0.7467, 0.4844, 0.771, 0.5214, 0.7836, 0.5214, 0.7958, 0.5459, 0.7958, 0.5459, 0.7836, 0.5214, 0.7467, 0.5214, 0.771, 0.5459, 0.771, 0.5459, 0.7465, 0.5088, 0.7836, 0.5088, 0.771, 0.4844, 0.771, 0.4843, 0.7836, 0.5518, 0.7465, 0.5459, 0.7465, 0.5459, 0.771, 0.5518, 0.771, 0.5151, 0.7836, 0.5214, 0.7836, 0.5214, 0.771, 0.5151, 0.771, 0.5433, 0.7431, 0.5486, 0.7507, 0.5455, 0.7598, 0.5387, 0.7563, 0.5387, 0.7563, 0.5455, 0.7598, 0.5449, 0.7673, 0.5378, 0.7668, 0.5378, 0.7668, 0.5449, 0.7673, 0.5455, 0.7774, 0.5388, 0.7816, 0.5455, 0.7774, 0.5504, 0.7799, 0.5467, 0.7964, 0.5429, 0.7935, 0.5579, 0.8312, 0.5648, 0.8312, 0.5648, 0.8457, 0.5579, 0.8457, 0.4598, 0.7305, 0.458, 0.7673, 0.4533, 0.7315, 0.5402, 0.7961, 0.5429, 0.7935, 0.5467, 0.7964, 0.5462, 0.8013, 0.5388, 0.7816, 0.5455, 0.7774, 0.5429, 0.7935, 0.5402, 0.7961, 0.5486, 0.7507, 0.5433, 0.7431, 0.548, 0.7292, 0.5504, 0.7328, 0.5579, 0.8457, 0.5648, 0.8457, 0.5648, 0.861, 0.5579, 0.861, 0.335, 0.8138, 0.3168, 0.823, 0.3163, 0.7976, 0.335, 0.797, 0.335, 0.8275, 0.3175, 0.851, 0.3168, 0.823, 0.335, 0.8138, 0.3438, 0.9006, 0.3188, 0.9076, 0.3181, 0.8799, 0.3425, 0.8718, 0.3696, 0.8075, 0.3666, 0.7955, 0.3776, 0.8065, 0.3425, 0.8718, 0.3181, 0.8799, 0.3175, 0.851, 0.3421, 0.8418, 0.335, 0.7656, 0.335, 0.7802, 0.3157, 0.7721, 0.3151, 0.7439, 0.3472, 0.6921, 0.3438, 0.7211, 0.3144, 0.7148, 0.3138, 0.6871, 0.3438, 0.7211, 0.3452, 0.751, 0.3151, 0.7439, 0.3144, 0.7148, 0.335, 0.7802, 0.335, 0.797, 0.3163, 0.7976, 0.3157, 0.7721, 0.3775, 0.825, 0.3746, 0.8412, 0.366, 0.8378, 0.3684, 0.8227, 0.3775, 0.7358, 0.3684, 0.738, 0.366, 0.7229, 0.3746, 0.7195, 0.3666, 0.7653, 0.3696, 0.7532, 0.3776, 0.7542, 0.3776, 0.7542, 0.3696, 0.7532, 0.3684, 0.738, 0.3775, 0.7358, 0.3776, 0.8065, 0.3775, 0.825, 0.3684, 0.8227, 0.3696, 0.8075, 0.5578, 0.4882, 0.5577, 0.4899, 0.5499, 0.4899, 0.5499, 0.4867, 0.7479, 0.7453, 0.7418, 0.7453, 0.7419, 0.7396, 0.748, 0.7396, 0.7669, 0.7337, 0.7668, 0.7399, 0.7584, 0.7398, 0.7585, 0.7336, 0.7674, 0.7649, 0.7674, 0.7717, 0.7585, 0.7716, 0.7585, 0.7649, 0.7792, 0.7338, 0.7792, 0.74, 0.7668, 0.7399, 0.7669, 0.7337, 0.7808, 0.765, 0.7808, 0.7717, 0.7674, 0.7717, 0.7674, 0.7649, 0.557, 0.5209, 0.5569, 0.5228, 0.5498, 0.5242, 0.5496, 0.5209, 0.5499, 0.5176, 0.5379, 0.5112, 0.5379, 0.5056, 0.7852, 0.765, 0.7852, 0.7717, 0.7808, 0.7717, 0.7808, 0.765, 0.7529, 0.7649, 0.7529, 0.7716, 0.7472, 0.7716, 0.7472, 0.7649, 0.7408, 0.7648, 0.7472, 0.7649, 0.7472, 0.7716, 0.7408, 0.7715, 0.5498, 0.5242, 0.5379, 0.5363, 0.5378, 0.5305, 0.7822, 0.7339, 0.7822, 0.74, 0.7792, 0.74, 0.7792, 0.7338, 0.7533, 0.7336, 0.7532, 0.7397, 0.748, 0.7396, 0.748, 0.7335, 0.5378, 0.4899, 0.5379, 0.48, 0.5499, 0.4867, 0.5499, 0.4899, 0.7482, 0.7217, 0.7481, 0.727, 0.742, 0.7269, 0.7421, 0.7216, 0.7669, 0.7337, 0.7585, 0.7336, 0.7586, 0.7275, 0.7669, 0.7276, 0.7673, 0.7916, 0.7584, 0.7916, 0.7585, 0.785, 0.7673, 0.785, 0.7792, 0.7338, 0.7669, 0.7337, 0.7669, 0.7276, 0.7793, 0.7277, 0.7807, 0.7917, 0.7673, 0.7916, 0.7673, 0.785, 0.7807, 0.785, 0.5379, 0.4744, 0.5499, 0.4867, 0.5379, 0.48, 0.7851, 0.7917, 0.7807, 0.7917, 0.7807, 0.785, 0.7851, 0.7851, 0.7528, 0.7915, 0.7471, 0.7915, 0.7471, 0.7849, 0.7528, 0.7849, 0.7407, 0.7915, 0.7407, 0.7849, 0.7471, 0.7849, 0.7471, 0.7915, 0.7822, 0.7339, 0.7792, 0.7338, 0.7793, 0.7277, 0.7823, 0.7277, 0.7533, 0.7336, 0.748, 0.7335, 0.7481, 0.727, 0.7533, 0.7272, 0.182, 0.8707, 0.1893, 0.8323, 0.2148, 0.8324, 0.2146, 0.8902, 0.1893, 0.8323, 0.1823, 0.7941, 0.2151, 0.7759, 0.2148, 0.8324, 0.2018, 0.4851, 0.2105, 0.4496, 0.2223, 0.4498, 0.2218, 0.5023, 0.1698, 0.4847, 0.2018, 0.4851, 0.2218, 0.5023, 0.1696, 0.5018, 0.1823, 0.7941, 0.1601, 0.794, 0.1602, 0.7757, 0.2151, 0.7759, 0.2105, 0.4496, 0.2025, 0.4141, 0.2229, 0.394, 0.2223, 0.4498, 0.2025, 0.4141, 0.1705, 0.4137, 0.1707, 0.3934, 0.2229, 0.394, 0.1598, 0.8706, 0.182, 0.8707, 0.2146, 0.8902, 0.1597, 0.8899, 0.4485, 0.7733, 0.4464, 0.7605, 0.4539, 0.759, 0.4549, 0.771, 0.4539, 0.826, 0.4464, 0.8245, 0.4485, 0.8117, 0.4549, 0.8139, 0.4539, 0.826, 0.4521, 0.8379, 0.4447, 0.8363, 0.4464, 0.8245, 0.4539, 0.759, 0.4464, 0.7605, 0.4447, 0.7487, 0.4521, 0.7471, 0.5332, 0.8199, 0.5212, 0.8942, 0.5086, 0.8199, 0.5212, 0.8942, 0.5332, 0.8199, 0.5332, 0.8942, 0.5823, 0.8199, 0.5703, 0.8942, 0.5577, 0.8199, 0.4964, 0.8942, 0.4841, 0.8942, 0.4841, 0.8199, 0.4964, 0.8199, 0.5703, 0.8942, 0.5577, 0.8941, 0.5577, 0.8199, 0.5455, 0.8941, 0.5332, 0.8942, 0.5332, 0.8199, 0.5455, 0.8199, 0.5086, 0.8942, 0.5086, 0.8199, 0.5212, 0.8942, 0.5151, 0.7958, 0.5214, 0.7958, 0.5214, 0.7836, 0.5151, 0.7836, 0.5088, 0.7958, 0.5088, 0.7836, 0.4843, 0.7836, 0.4843, 0.7958, 0.5214, 0.771, 0.5214, 0.7836, 0.5459, 0.7836, 0.5459, 0.771, 0.5518, 0.771, 0.5459, 0.771, 0.5459, 0.7836, 0.5518, 0.7836, 0.4993, 0.7674, 0.5004, 0.7308, 0.5051, 0.7316, 0.504, 0.7675, 0.4479, 0.7673, 0.4495, 0.731, 0.4533, 0.7315, 0.4526, 0.7674, 0.4669, 0.4842, 0.4747, 0.4819, 0.4792, 0.5182, 0.4696, 0.5134, 0.5086, 0.9318, 0.5212, 0.9318, 0.5212, 0.9073, 0.5086, 0.9073, 0.4841, 0.9318, 0.4841, 0.9073, 0.4722, 0.9073, 0.4722, 0.9318, 0.4964, 0.9318, 0.4964, 0.9073, 0.4841, 0.9073, 0.4841, 0.9318, 0.5455, 0.9318, 0.5455, 0.9073, 0.5332, 0.9073, 0.5332, 0.9318, 0.5703, 0.9318, 0.5703, 0.9073, 0.5577, 0.9072, 0.5577, 0.9318, 0.5212, 0.9318, 0.5332, 0.9318, 0.5332, 0.9073, 0.5212, 0.9073, 0.5577, 0.9318, 0.5577, 0.9072, 0.5455, 0.9073, 0.5455, 0.9318, 0.5086, 0.9318, 0.5086, 0.9073, 0.4964, 0.9073, 0.4964, 0.9318, 0.5577, 0.771, 0.5518, 0.771, 0.5518, 0.7836, 0.5577, 0.7836, 0.5088, 0.7958, 0.5151, 0.7958, 0.5151, 0.7836, 0.5088, 0.7836, 0.5577, 0.8941, 0.5455, 0.8941, 0.5455, 0.8199, 0.5577, 0.8199, 0.5086, 0.8942, 0.4964, 0.8942, 0.4964, 0.8199, 0.5086, 0.8199, 0.7585, 0.7336, 0.7533, 0.7336, 0.7533, 0.7272, 0.7586, 0.7275, 0.7584, 0.7916, 0.7528, 0.7915, 0.7528, 0.7849, 0.7585, 0.785, 0.7585, 0.7336, 0.7584, 0.7398, 0.7532, 0.7397, 0.7533, 0.7336, 0.7585, 0.7649, 0.7585, 0.7716, 0.7529, 0.7716, 0.7529, 0.7649, 0.5088, 0.7836, 0.5151, 0.7836, 0.5151, 0.771, 0.5088, 0.771, 0.5577, 0.7465, 0.5518, 0.7465, 0.5518, 0.771, 0.5577, 0.771, 0.5577, 0.7836, 0.5518, 0.7836, 0.5518, 0.7958, 0.5577, 0.7958, 0.4846, 0.7217, 0.4964, 0.7217, 0.4963, 0.7466, 0.4845, 0.7467, 0.5088, 0.771, 0.5151, 0.771, 0.5151, 0.7467, 0.5088, 0.7467, 0.5577, 0.9181, 0.5455, 0.9181, 0.5455, 0.8941, 0.5577, 0.8941, 0.5577, 0.9311, 0.5455, 0.9312, 0.5455, 0.9181, 0.5577, 0.9181, 0.4841, 0.8942, 0.4964, 0.8942, 0.4964, 0.9181, 0.4841, 0.9181, 0.4841, 0.9312, 0.4841, 0.9181, 0.4964, 0.9181, 0.4964, 0.9312, 0.5086, 0.9073, 0.5086, 0.8827, 0.4964, 0.8827, 0.4964, 0.9073, 0.5577, 0.9072, 0.5577, 0.8827, 0.5455, 0.8827, 0.5455, 0.9073, 0.4841, 0.9426, 0.4841, 0.9312, 0.4964, 0.9312, 0.4964, 0.9426, 0.5577, 0.9426, 0.5455, 0.9426, 0.5455, 0.9312, 0.5577, 0.9311, 0.4841, 0.9562, 0.4964, 0.9562, 0.4964, 0.9318, 0.4841, 0.9318, 0.5332, 0.9562, 0.5455, 0.9562, 0.5455, 0.9318, 0.5332, 0.9318, 0.7585, 0.7716, 0.7585, 0.7782, 0.7528, 0.7782, 0.7529, 0.7716, 0.7584, 0.7398, 0.7584, 0.7454, 0.7532, 0.7454, 0.7532, 0.7397, 0.7585, 0.785, 0.7528, 0.7849, 0.7528, 0.7782, 0.7585, 0.7782, 0.7586, 0.7275, 0.7533, 0.7272, 0.7534, 0.7217, 0.7586, 0.7218, 0.3466, 0.7963, 0.3667, 0.7953, 0.3632, 0.8217, 0.3345, 0.8275, 0.3345, 0.8275, 0.3632, 0.8217, 0.3416, 0.8418, 0.3452, 0.751, 0.335, 0.7656, 0.3151, 0.7439, 0.3447, 0.751, 0.362, 0.7693, 0.3345, 0.7656, 0.3421, 0.8418, 0.3175, 0.851, 0.335, 0.8275, 0.362, 0.7693, 0.3667, 0.7953, 0.3466, 0.7963, 0.3345, 0.7656, 0.3345, 0.8138, 0.3345, 0.797, 0.3466, 0.7963, 0.3345, 0.8275, 0.3345, 0.7802, 0.3345, 0.7656, 0.3466, 0.7963, 0.3345, 0.797, 0.7584, 0.7916, 0.7584, 0.796, 0.7391, 0.7109, 0.7528, 0.7915, 0.7407, 0.7915, 0.7471, 0.7915, 0.7528, 0.7915, 0.7391, 0.7109, 0.7586, 0.7218, 0.7534, 0.7217, 0.7391, 0.7109, 0.7587, 0.7165, 0.7407, 0.7915, 0.7391, 0.7109, 0.7534, 0.7217, 0.7482, 0.7217])
me_cube_002.materials.append(mat_material)
me_cube_002.materials.append(mat_metal)
me_cube_002.use_paint_bone_selection = False
me_cube_002.use_paint_mask_vertex = True
me_cube_002.update()
me_cube_001 = bpy.data.meshes.new('Cube.001')
me_cube_001.from_pydata([(0.09575, 0.09598, 0.5231), (0.1139, -0.1423, 0.5231), (-6.639e-05, -0.1891, 0.5231), (-6.639e-05, 0.1318, 0.5231), (-6.639e-05, -0.03486, 0.613), (0.117, -0.01938, 0.526), (0.06534, 0.0698, 0.613), (0.08086, -0.1252, 0.613), (-6.639e-05, -0.1598, 0.613), (-6.639e-05, 0.0996, 0.613), (0.08559, -0.02478, 0.613), (-0.09589, 0.09598, 0.5231), (-0.1141, -0.1424, 0.5231), (-0.1171, -0.01939, 0.526), (-0.06547, 0.0698, 0.613), (-0.08099, -0.1252, 0.613), (-0.08572, -0.02478, 0.613), (0.2038, 0.1921, 0.5077), (0.2257, -0.267, 0.5079), (0.258, -0.02648, 0.5068), (-0.2039, 0.1921, 0.5077), (-0.2259, -0.2671, 0.5079), (-0.2582, -0.0265, 0.5068), (-6.639e-05, -0.3734, 0.4897), (-6.639e-05, 0.2766, 0.503)], [], [(10, 6, 9, 4), (0, 6, 10, 5), (1, 7, 8, 2), (5, 10, 7, 1), (16, 4, 9, 14), (3, 9, 6, 0), (11, 13, 16, 14), (12, 2, 8, 15), (13, 12, 15, 16), (3, 11, 14, 9), (8, 4, 16, 15), (8, 7, 10, 4), (5, 1, 18, 19), (0, 5, 19, 17), (12, 13, 22, 21), (13, 11, 20, 22), (2, 12, 21, 23), (1, 2, 23, 18), (11, 3, 24, 20), (3, 0, 17, 24)])
_uv = me_cube_001.uv_layers.new(name='UVMap')
_uv.uv.foreach_set('vector', [0.1081, 0.1605, 0.1116, 0.1477, 0.1238, 0.1439, 0.1238, 0.1622, 0.1816, 0.1128, 0.1815, 0.1343, 0.1658, 0.1343, 0.1662, 0.1128, 0.1467, 0.1128, 0.1469, 0.1343, 0.1239, 0.1343, 0.1239, 0.1128, 0.1603, 0.1128, 0.1602, 0.1343, 0.1469, 0.1343, 0.1467, 0.1128, 0.1397, 0.1605, 0.1238, 0.1622, 0.1238, 0.1439, 0.1363, 0.1477, 0.1957, 0.1128, 0.1955, 0.1343, 0.1815, 0.1343, 0.1816, 0.1128, 0.06626, 0.1128, 0.08141, 0.1128, 0.08167, 0.1343, 0.06677, 0.1343, 0.1005, 0.1128, 0.1239, 0.1128, 0.1239, 0.1343, 0.1007, 0.1343, 0.08712, 0.1128, 0.1005, 0.1128, 0.1007, 0.1343, 0.08737, 0.1343, 0.05206, 0.1128, 0.06626, 0.1128, 0.06677, 0.1343, 0.05257, 0.1343, 0.1238, 0.1819, 0.1238, 0.1681, 0.1394, 0.1657, 0.1386, 0.1777, 0.1238, 0.1819, 0.1092, 0.1777, 0.1085, 0.1657, 0.1238, 0.1681, 0.1603, 0.1128, 0.1467, 0.1128, 0.1467, 0.1128, 0.1603, 0.1128, 0.1816, 0.1128, 0.1662, 0.1128, 0.1662, 0.1128, 0.1816, 0.1128, 0.1005, 0.1128, 0.08712, 0.1128, 0.08712, 0.1128, 0.1005, 0.1128, 0.08141, 0.1128, 0.06626, 0.1128, 0.06626, 0.1128, 0.08141, 0.1128, 0.1239, 0.1128, 0.1005, 0.1128, 0.1005, 0.1128, 0.1239, 0.1128, 0.1467, 0.1128, 0.1239, 0.1128, 0.1239, 0.1128, 0.1467, 0.1128, 0.06626, 0.1128, 0.05206, 0.1128, 0.05206, 0.1128, 0.06626, 0.1128, 0.1957, 0.1128, 0.1816, 0.1128, 0.1816, 0.1128, 0.1957, 0.1128])
me_cube_001.materials.append(mat_material)
me_cube_001.use_paint_bone_selection = False
me_cube_001.use_paint_mask_vertex = True
me_cube_001.update()
me_cube_003 = bpy.data.meshes.new('Cube.003')
me_cube_003.from_pydata([(0.223, -0.1114, 0.2543), (0.2455, 0.1224, 0.243), (-0.004395, 0.124, 0.2861), (-0.004395, -0.1011, 0.2867), (0.2568, -0.004916, 0.2543), (-0.08423, 0.08781, 0.2856), (-0.08162, -0.06654, 0.2857), (-0.1386, -0.009975, 0.2676), (0.07544, 0.08781, 0.2856), (0.07283, -0.06654, 0.2857), (0.07844, -0.009027, 0.2858), (0.1199, -0.1261, 0.2763), (-0.004395, -0.1309, 0.2707), (-0.1287, -0.107, 0.2676), (-0.004395, 0.1418, 0.2707), (-0.133, 0.1282, 0.2676), (-0.08723, -0.009027, 0.2858), (0.1242, 0.1352, 0.2763), (0.1298, -0.009975, 0.2763), (0.2342, -0.1395, 0.0155), (0.2569, 0.1287, 0.0155), (0.09135, -0.1445, 0.02936), (0.09572, 0.1352, 0.02936), (-0.0125, -0.1357, 0.1313), (-0.01242, 0.1469, 0.1313), (0.368, -0.1105, -0.00102), (0.3393, 0.08967, 0.2054), (0.3363, -0.0999, 0.2026), (0.3681, 0.09311, -0.00102), (0.3505, -0.002799, 0.2167), (0.3992, -0.001399, -0.00779), (0.2487, -0.1118, -0.4455), (0.2714, 0.1351, -0.4455), (0.3946, -0.08826, -0.532), (0.3923, 0.08871, -0.5461), (0.407, 0.007859, -0.5536)], [], [(22, 17, 1, 20), (1, 17, 18, 4), (19, 0, 11, 21), (4, 18, 11, 0), (9, 3, 12, 11), (3, 6, 13, 12), (5, 2, 14, 15), (16, 5, 15, 7), (6, 16, 7, 13), (2, 8, 17, 14), (8, 10, 18, 17), (10, 9, 11, 18), (29, 27, 25, 30), (20, 32, 22), (12, 13, 23), (11, 12, 23, 21), (15, 14, 24), (17, 22, 24, 14), (1, 4, 29, 26), (29, 30, 28, 26), (20, 1, 26, 28), (4, 0, 27, 29), (30, 25, 33, 35), (0, 19, 25, 27), (19, 21, 31), (25, 19, 31, 33), (20, 28, 34, 32), (28, 30, 35, 34)])
_uv = me_cube_003.uv_layers.new(name='UVMap')
_uv.uv.foreach_set('vector', [0.1016, 0.4139, 0.08625, 0.4132, 0.08641, 0.3976, 0.1017, 0.3977, 0.08641, 0.3976, 0.08625, 0.4132, 0.06842, 0.413, 0.06858, 0.3974, 0.09991, 0.6022, 0.08333, 0.6021, 0.08341, 0.5828, 0.09999, 0.5828, 0.06457, 0.602, 0.06465, 0.5827, 0.08341, 0.5828, 0.08333, 0.6021, 0.07228, 0.5761, 0.07478, 0.563, 0.08349, 0.563, 0.08341, 0.5828, 0.07478, 0.563, 0.07239, 0.5499, 0.08357, 0.5437, 0.08349, 0.563, 0.07904, 0.4443, 0.08201, 0.4322, 0.08605, 0.4322, 0.08587, 0.4502, 0.0681, 0.4442, 0.07904, 0.4443, 0.08587, 0.4502, 0.06804, 0.45, 0.07239, 0.5499, 0.06479, 0.5499, 0.06481, 0.5436, 0.08357, 0.5437, 0.08201, 0.4322, 0.07929, 0.42, 0.08625, 0.4132, 0.08605, 0.4322, 0.07929, 0.42, 0.06835, 0.4199, 0.06842, 0.413, 0.08625, 0.4132, 0.06468, 0.5761, 0.07228, 0.5761, 0.08341, 0.5828, 0.06465, 0.5827, 0.06457, 0.602, 0.08333, 0.6021, 0.09991, 0.6022, 0.05974, 0.3662, 0.1017, 0.3977, 0.1017, 0.3977, 0.1016, 0.4139, 0.08349, 0.563, 0.08357, 0.5437, 0.05974, 0.3662, 0.08341, 0.5828, 0.08349, 0.563, 0.05974, 0.3662, 0.09999, 0.5828, 0.08587, 0.4502, 0.08605, 0.4322, 0.05974, 0.3662, 0.08625, 0.4132, 0.1016, 0.4139, 0.05974, 0.3662, 0.08605, 0.4322, 0.08641, 0.3976, 0.06858, 0.3974, 0.06858, 0.3974, 0.08641, 0.3976, 0.06457, 0.602, 0.05974, 0.3662, 0.1017, 0.3977, 0.08641, 0.3976, 0.1017, 0.3977, 0.08641, 0.3976, 0.08641, 0.3976, 0.1017, 0.3977, 0.06457, 0.602, 0.08333, 0.6021, 0.08333, 0.6021, 0.06457, 0.602, 0.05974, 0.3662, 0.09991, 0.6022, 0.09991, 0.6022, 0.05974, 0.3662, 0.08333, 0.6021, 0.09991, 0.6022, 0.09991, 0.6022, 0.08333, 0.6021, 0.09991, 0.6022, 0.09999, 0.5828, 0.09991, 0.6022, 0.09991, 0.6022, 0.09991, 0.6022, 0.09991, 0.6022, 0.09991, 0.6022, 0.1017, 0.3977, 0.1017, 0.3977, 0.1017, 0.3977, 0.1017, 0.3977, 0.1017, 0.3977, 0.05974, 0.3662, 0.05974, 0.3662, 0.1017, 0.3977])
me_cube_003.materials.append(mat_material)
me_cube_003.use_paint_bone_selection = False
me_cube_003.use_paint_mask_vertex = True
me_cube_003.update()
me_cube = bpy.data.meshes.new('Cube')
me_cube.from_pydata([(-0.01285, -0.04656, -0.1915), (-0.01285, -0.0584, 0.09668), (-0.01285, 0.001799, -0.1795), (-0.01285, 0.03866, 0.08796), (-3.121e-08, 0.001799, -0.1795), (-3.121e-08, 0.03866, 0.08796), (-3.121e-08, -0.04656, -0.1915), (-3.121e-08, -0.0584, 0.09668), (-0.01285, -0.05902, -0.1786), (-0.01285, 0.009273, -0.1676), (-3.121e-08, -0.05902, -0.1786), (-3.121e-08, 0.009273, -0.1676), (-0.01285, -0.05827, 0.03553), (-0.01285, 0.03866, 0.03678), (-3.121e-08, -0.05827, 0.03553), (-3.121e-08, 0.03866, 0.03678), (-0.01285, 0.009273, 0.01535), (-3.121e-08, -0.05815, 0.01441), (-3.121e-08, 0.009273, 0.01535), (-0.01285, -0.05815, 0.01441), (-0.01783, -0.01938, -0.1887), (-0.01783, -0.02156, 0.08422), (-3.121e-08, -0.01938, -0.1887), (-0.01783, -0.02187, -0.1786), (-0.01783, -0.0215, 0.03616), (-0.01783, -0.02143, 0.01488), (0.01285, -0.04656, -0.1915), (0.01285, -0.0584, 0.09668), (0.01285, 0.001799, -0.1795), (0.01285, 0.03866, 0.08796), (0.01285, -0.05902, -0.1786), (0.01285, 0.009273, -0.1676), (0.01285, -0.05827, 0.03553), (0.01285, 0.03866, 0.03678), (0.01285, 0.009273, 0.01535), (0.01285, -0.05815, 0.01441), (0.01783, -0.01938, -0.1887), (0.01783, -0.02156, 0.08422), (0.01783, -0.02187, -0.1786), (0.01783, -0.0215, 0.03616), (0.01783, -0.02143, 0.01488)], [], [(24, 21, 3, 13), (14, 7, 1, 12), (20, 22, 6, 0), (13, 3, 5, 15), (2, 9, 11, 4), (6, 10, 8, 0), (20, 23, 9, 2), (16, 13, 15, 18), (17, 14, 12, 19), (25, 24, 13, 16), (23, 25, 16, 9), (10, 17, 19, 8), (9, 16, 18, 11), (8, 19, 25, 23), (19, 12, 24, 25), (0, 8, 23, 20), (2, 4, 22, 20), (12, 1, 21, 24), (39, 33, 29, 37), (14, 32, 27, 7), (36, 26, 6, 22), (33, 15, 5, 29), (28, 4, 11, 31), (6, 26, 30, 10), (36, 28, 31, 38), (34, 18, 15, 33), (17, 35, 32, 14), (40, 34, 33, 39), (38, 31, 34, 40), (10, 30, 35, 17), (31, 11, 18, 34), (30, 38, 40, 35), (35, 40, 39, 32), (26, 36, 38, 30), (28, 36, 22, 4), (32, 39, 37, 27)])
_uv = me_cube.uv_layers.new(name='UVMap')
_uv.uv.foreach_set('vector', [0.2102, 0.2326, 0.1903, 0.2662, 0.1875, 0.2354, 0.2046, 0.2248, 0.2152, 0.2302, 0.2189, 0.2877, 0.2066, 0.3094, 0.218, 0.2325, 0.2211, 0.1258, 0.2198, 0.1232, 0.2211, 0.1054, 0.2226, 0.1166, 0.2046, 0.2248, 0.1875, 0.2354, 0.2, 0.228, 0.2084, 0.224, 0.2185, 0.1302, 0.2154, 0.1364, 0.2188, 0.136, 0.2193, 0.1299, 0.2211, 0.1054, 0.2192, 0.1328, 0.2248, 0.1345, 0.2226, 0.1166, 0.2211, 0.1258, 0.2197, 0.1364, 0.2154, 0.1364, 0.2185, 0.1302, 0.2083, 0.2189, 0.2046, 0.2248, 0.2084, 0.224, 0.212, 0.2187, 0.214, 0.219, 0.2152, 0.2302, 0.218, 0.2325, 0.218, 0.2191, 0.2127, 0.2187, 0.2102, 0.2326, 0.2046, 0.2248, 0.2083, 0.2189, 0.2197, 0.1364, 0.2127, 0.2187, 0.2083, 0.2189, 0.2154, 0.1364, 0.2192, 0.1328, 0.214, 0.219, 0.218, 0.2191, 0.2248, 0.1345, 0.2154, 0.1364, 0.2083, 0.2189, 0.212, 0.2187, 0.2188, 0.136, 0.2248, 0.1345, 0.218, 0.2191, 0.2127, 0.2187, 0.2197, 0.1364, 0.218, 0.2191, 0.218, 0.2325, 0.2102, 0.2326, 0.2127, 0.2187, 0.2226, 0.1166, 0.2248, 0.1345, 0.2197, 0.1364, 0.2211, 0.1258, 0.2185, 0.1302, 0.2193, 0.1299, 0.2198, 0.1232, 0.2211, 0.1258, 0.218, 0.2325, 0.2066, 0.3094, 0.1903, 0.2662, 0.2102, 0.2326, 0.2144, 0.2257, 0.2122, 0.2239, 0.2137, 0.226, 0.2248, 0.2391, 0.2152, 0.2302, 0.2121, 0.2283, 0.2242, 0.2663, 0.2189, 0.2877, 0.2182, 0.1256, 0.2181, 0.1163, 0.2211, 0.1054, 0.2198, 0.1232, 0.2122, 0.2239, 0.2084, 0.224, 0.2, 0.228, 0.2137, 0.226, 0.2201, 0.1303, 0.2193, 0.1299, 0.2188, 0.136, 0.2222, 0.1368, 0.2211, 0.1054, 0.2181, 0.1163, 0.2135, 0.1337, 0.2192, 0.1328, 0.2182, 0.1256, 0.2201, 0.1303, 0.2222, 0.1368, 0.2181, 0.1362, 0.2159, 0.2185, 0.212, 0.2187, 0.2084, 0.224, 0.2122, 0.2239, 0.214, 0.219, 0.2099, 0.2175, 0.2121, 0.2283, 0.2152, 0.2302, 0.2135, 0.2166, 0.2159, 0.2185, 0.2122, 0.2239, 0.2144, 0.2257, 0.2181, 0.1362, 0.2222, 0.1368, 0.2159, 0.2185, 0.2135, 0.2166, 0.2192, 0.1328, 0.2135, 0.1337, 0.2099, 0.2175, 0.214, 0.219, 0.2222, 0.1368, 0.2188, 0.136, 0.212, 0.2187, 0.2159, 0.2185, 0.2135, 0.1337, 0.2181, 0.1362, 0.2135, 0.2166, 0.2099, 0.2175, 0.2099, 0.2175, 0.2135, 0.2166, 0.2144, 0.2257, 0.2121, 0.2283, 0.2181, 0.1163, 0.2182, 0.1256, 0.2181, 0.1362, 0.2135, 0.1337, 0.2201, 0.1303, 0.2182, 0.1256, 0.2198, 0.1232, 0.2193, 0.1299, 0.2121, 0.2283, 0.2144, 0.2257, 0.2248, 0.2391, 0.2242, 0.2663])
me_cube.materials.append(mat_material)
me_cube.use_paint_bone_selection = False
me_cube.use_paint_mask_vertex = True
me_cube.update()
me_cube_004 = bpy.data.meshes.new('Cube.004')
me_cube_004.from_pydata([(0.009833, 0.01179, 0.03657), (0.009833, -0.2664, 0.03657), (0.01629, 0.0745, -0.05343), (-0.0001669, 0.0745, -0.05343), (0.01629, 0.01078, -0.05343), (-0.0001669, -0.2664, 0.03657), (0.01629, 0.04857, -0.02343), (0.01629, -0.2564, -0.02343), (-0.0001669, -0.2564, -0.02343), (-0.0001669, 0.04857, -0.02343), (0.01629, -0.04643, -0.05343), (0.009833, -0.06643, 0.03657), (-0.0001669, -0.06643, 0.03657), (-0.0001669, -0.04643, -0.05343), (0.01629, -0.06643, -0.02343), (-0.0001669, 0.01179, 0.03657), (-0.0001669, 0.01078, -0.05343), (0.01629, 0.0242, -0.03377), (0.01629, 0.02154, -0.1434), (0.01629, 0.08806, -0.1434), (-0.0001669, 0.08806, -0.1434), (-0.0001701, 0.02154, -0.1434), (0.01983, -0.2744, 0.02099), (-0.0001669, -0.2744, 0.02099), (0.01983, -0.06643, 0.02099), (0.01983, 0.01109, 0.02099), (0.01629, 0.08698, -0.1344), (-0.0001669, 0.08698, -0.1344), (0.01629, 0.02424, -0.1344), (-0.0001669, 0.02424, -0.1344), (0.01806, 0.04354, -0.003378), (0.01881, -0.2681, 0.00504), (-0.0001669, -0.2681, 0.00504), (-0.0001669, 0.04354, -0.003378), (0.01881, -0.06643, 0.00504), (0.01881, 0.02321, 0.00504), (-0.0001669, 0.08437, -0.09393), (0.01629, 0.08437, -0.09393), (0.01629, 0.02363, -0.09393), (-0.0001669, 0.02363, -0.09393), (-0.01017, 0.01179, 0.03657), (-0.01017, -0.2664, 0.03657), (-0.01663, 0.0745, -0.05343), (-0.01663, 0.01078, -0.05343), (-0.01663, 0.04857, -0.02343), (-0.01663, -0.2564, -0.02343), (-0.01663, -0.04643, -0.05343), (-0.01017, -0.06643, 0.03657), (-0.01663, -0.06643, -0.02343), (-0.01663, 0.0242, -0.03377), (-0.01663, 0.02154, -0.1434), (-0.01663, 0.08806, -0.1434), (-0.02017, -0.2744, 0.02099), (-0.02017, -0.06643, 0.02099), (-0.02017, 0.01109, 0.02099), (-0.01663, 0.08698, -0.1344), (-0.01663, 0.02424, -0.1344), (-0.0184, 0.04354, -0.003378), (-0.01915, -0.2681, 0.00504), (-0.01915, -0.06643, 0.00504), (-0.01915, 0.02321, 0.00504), (-0.01663, 0.08437, -0.09393), (-0.01663, 0.02363, -0.09393), (-0.0001669, 0.02321, 0.00504), (-0.0001669, 0.01109, 0.02099), (-0.00718, 0.02192, 0.007293), (0.006809, 0.02192, 0.007293), (-0.007459, 0.01028, 0.03406), (-0.007459, 0.01028, 0.003801), (0.007089, 0.01028, 0.003801), (0.007089, 0.01028, 0.03406), (0.007089, 0.01028, 0.01893), (-0.007459, 0.01028, 0.01893), (0.006809, 0.02424, 0.01893), (0.006809, 0.02192, 0.03057), (-0.00718, 0.02192, 0.03057), (-0.00718, 0.02424, 0.01893), (0.004607, 0.04982, 0.03446), (-0.004978, 0.04982, 0.03446), (-0.0001669, -0.06643, -0.02343)], [], [(24, 11, 1, 22), (11, 12, 5, 1), (22, 1, 5, 23), (27, 26, 19, 20), (3, 9, 6, 2), (4, 17, 14, 10), (0, 15, 12, 11), (16, 4, 10, 13), (25, 0, 11, 24), (2, 6, 17, 4), (20, 19, 18, 21), (26, 28, 18, 19), (28, 29, 21, 18), (35, 25, 24, 34), (31, 22, 23, 32), (34, 24, 22, 31), (38, 39, 29, 28), (37, 38, 28, 26), (36, 37, 26, 27), (9, 33, 30, 6), (14, 34, 31, 7), (6, 30, 35, 17), (7, 31, 32, 8), (17, 35, 34, 14), (3, 2, 37, 36), (2, 4, 38, 37), (4, 16, 39, 38), (53, 52, 41, 47), (47, 41, 5, 12), (52, 23, 5, 41), (27, 20, 51, 55), (3, 42, 44, 9), (43, 46, 48, 49), (40, 47, 12, 15), (16, 13, 46, 43), (54, 53, 47, 40), (42, 43, 49, 44), (20, 21, 50, 51), (55, 51, 50, 56), (56, 50, 21, 29), (60, 59, 53, 54), (58, 32, 23, 52), (59, 58, 52, 53), (62, 56, 29, 39), (61, 55, 56, 62), (36, 27, 55, 61), (9, 44, 57, 33), (48, 45, 58, 59), (44, 49, 60, 57), (45, 8, 32, 58), (49, 48, 59, 60), (3, 36, 61, 42), (42, 61, 62, 43), (43, 62, 39, 16), (57, 60, 63, 33), (54, 64, 63, 60), (40, 15, 64, 54), (15, 0, 25, 64), (25, 35, 63, 64), (33, 63, 35, 30), (72, 76, 65, 68), (68, 65, 66, 69), (71, 73, 74, 70), (70, 74, 75, 67), (66, 65, 76, 73), (69, 66, 73, 71), (67, 75, 76, 72), (74, 73, 77), (74, 77, 78, 75), (45, 48, 79, 8), (8, 79, 14, 7), (73, 76, 78, 77), (14, 79, 13, 10), (76, 75, 78), (48, 46, 13, 79)])
me_cube_004.polygons.foreach_set('material_index', [0, 0, 0, 0, 1, 0, 0, 0, 0, 1, 0, 0, 0, 0, 0, 0, 1, 1, 1, 0, 0, 0, 0, 0, 1, 1, 1, 0, 0, 0, 0, 1, 0, 0, 0, 0, 1, 0, 0, 0, 0, 0, 0, 1, 1, 1, 0, 0, 0, 0, 0, 1, 1, 1, 0, 0, 0, 0, 0, 0, 0, 0, 0, 0, 0, 0, 0, 0, 0, 0, 0, 0, 0, 0, 0])
_uv = me_cube_004.uv_layers.new(name='UVMap')
_uv.uv.foreach_set('vector', [0.8028, 0.581, 0.8051, 0.5867, 0.7924, 0.598, 0.7901, 0.5923, 0.8051, 0.5867, 0.8164, 0.6153, 0.8037, 0.6266, 0.7924, 0.598, 0.7901, 0.5923, 0.7924, 0.598, 0.7797, 0.6093, 0.7774, 0.6036, 0.8079, 0.5069, 0.7952, 0.5182, 0.7952, 0.5182, 0.8079, 0.5069, 0.195, 0.1736, 0.2063, 0.2022, 0.1936, 0.2135, 0.1823, 0.1849, 0.7898, 0.523, 0.8011, 0.5516, 0.7938, 0.5581, 0.7825, 0.5295, 0.8124, 0.5802, 0.8237, 0.6088, 0.8164, 0.6153, 0.8051, 0.5867, 0.7785, 0.4944, 0.7898, 0.523, 0.7825, 0.5295, 0.7712, 0.5009, 0.8102, 0.5744, 0.8124, 0.5802, 0.8051, 0.5867, 0.8028, 0.581, 0.1823, 0.1849, 0.1936, 0.2135, 0.1882, 0.2183, 0.1769, 0.1897, 0.7839, 0.4896, 0.7952, 0.5182, 0.7898, 0.523, 0.7785, 0.4944, 0.7952, 0.5182, 0.7898, 0.523, 0.7898, 0.523, 0.7952, 0.5182, 0.7898, 0.523, 0.7785, 0.4944, 0.7785, 0.4944, 0.7898, 0.523, 0.8056, 0.563, 0.8102, 0.5744, 0.8028, 0.581, 0.7983, 0.5695, 0.7856, 0.5808, 0.7901, 0.5923, 0.7774, 0.6036, 0.7729, 0.5921, 0.7983, 0.5695, 0.8028, 0.581, 0.7901, 0.5923, 0.7856, 0.5808, 0.2551, 0.1883, 0.2438, 0.1597, 0.2438, 0.1597, 0.2551, 0.1883, 0.2605, 0.1835, 0.2551, 0.1883, 0.2551, 0.1883, 0.2605, 0.1835, 0.2732, 0.1722, 0.2605, 0.1835, 0.2605, 0.1835, 0.2732, 0.1722, 0.8192, 0.5355, 0.8237, 0.5469, 0.811, 0.5582, 0.8065, 0.5468, 0.7938, 0.5581, 0.7983, 0.5695, 0.7856, 0.5808, 0.7811, 0.5694, 0.8065, 0.5468, 0.811, 0.5582, 0.8056, 0.563, 0.8011, 0.5516, 0.7811, 0.5694, 0.7856, 0.5808, 0.7729, 0.5921, 0.7684, 0.5807, 0.8011, 0.5516, 0.8056, 0.563, 0.7983, 0.5695, 0.7938, 0.5581, 0.2732, 0.1722, 0.2605, 0.1835, 0.2605, 0.1835, 0.2732, 0.1722, 0.2605, 0.1835, 0.2551, 0.1883, 0.2551, 0.1883, 0.2605, 0.1835, 0.2551, 0.1883, 0.2438, 0.1597, 0.2438, 0.1597, 0.2551, 0.1883, 0.8028, 0.581, 0.7901, 0.5923, 0.7924, 0.598, 0.8051, 0.5867, 0.8051, 0.5867, 0.7924, 0.598, 0.8037, 0.6266, 0.8164, 0.6153, 0.7901, 0.5923, 0.7774, 0.6036, 0.7797, 0.6093, 0.7924, 0.598, 0.8079, 0.5069, 0.8079, 0.5069, 0.7952, 0.5182, 0.7952, 0.5182, 0.195, 0.1736, 0.1823, 0.1849, 0.1936, 0.2135, 0.2063, 0.2022, 0.7898, 0.523, 0.7825, 0.5295, 0.7938, 0.5581, 0.8011, 0.5516, 0.8124, 0.5802, 0.8051, 0.5867, 0.8164, 0.6153, 0.8237, 0.6088, 0.7785, 0.4944, 0.7712, 0.5009, 0.7825, 0.5295, 0.7898, 0.523, 0.8102, 0.5744, 0.8028, 0.581, 0.8051, 0.5867, 0.8124, 0.5802, 0.1823, 0.1849, 0.1769, 0.1897, 0.1882, 0.2183, 0.1936, 0.2135, 0.7839, 0.4896, 0.7785, 0.4944, 0.7898, 0.523, 0.7952, 0.5182, 0.7952, 0.5182, 0.7952, 0.5182, 0.7898, 0.523, 0.7898, 0.523, 0.7898, 0.523, 0.7898, 0.523, 0.7785, 0.4944, 0.7785, 0.4944, 0.8056, 0.563, 0.7983, 0.5695, 0.8028, 0.581, 0.8102, 0.5744, 0.7856, 0.5808, 0.7729, 0.5921, 0.7774, 0.6036, 0.7901, 0.5923, 0.7983, 0.5695, 0.7856, 0.5808, 0.7901, 0.5923, 0.8028, 0.581, 0.2551, 0.1883, 0.2551, 0.1883, 0.2438, 0.1597, 0.2438, 0.1597, 0.2605, 0.1835, 0.2605, 0.1835, 0.2551, 0.1883, 0.2551, 0.1883, 0.2732, 0.1722, 0.2732, 0.1722, 0.2605, 0.1835, 0.2605, 0.1835, 0.8192, 0.5355, 0.8065, 0.5468, 0.811, 0.5582, 0.8237, 0.5469, 0.7938, 0.5581, 0.7811, 0.5694, 0.7856, 0.5808, 0.7983, 0.5695, 0.8065, 0.5468, 0.8011, 0.5516, 0.8056, 0.563, 0.811, 0.5582, 0.7811, 0.5694, 0.7684, 0.5807, 0.7729, 0.5921, 0.7856, 0.5808, 0.8011, 0.5516, 0.7938, 0.5581, 0.7983, 0.5695, 0.8056, 0.563, 0.2732, 0.1722, 0.2732, 0.1722, 0.2605, 0.1835, 0.2605, 0.1835, 0.2605, 0.1835, 0.2605, 0.1835, 0.2551, 0.1883, 0.2551, 0.1883, 0.2551, 0.1883, 0.2551, 0.1883, 0.2438, 0.1597, 0.2438, 0.1597, 0.811, 0.5582, 0.8056, 0.563, 0.8121, 0.3871, 0.8237, 0.5469, 0.8102, 0.5744, 0.8121, 0.3871, 0.8121, 0.3871, 0.8056, 0.563, 0.8124, 0.5802, 0.8237, 0.6088, 0.8121, 0.3871, 0.8102, 0.5744, 0.8237, 0.6088, 0.8124, 0.5802, 0.8102, 0.5744, 0.8121, 0.3871, 0.8102, 0.5744, 0.8056, 0.563, 0.8121, 0.3871, 0.8121, 0.3871, 0.8237, 0.5469, 0.8121, 0.3871, 0.8056, 0.563, 0.811, 0.5582, 0.8238, 0.3998, 0.8278, 0.3968, 0.8287, 0.3994, 0.8291, 0.4053, 0.8291, 0.4053, 0.8287, 0.3994, 0.8309, 0.398, 0.8337, 0.401, 0.8337, 0.3923, 0.83, 0.3951, 0.829, 0.3923, 0.829, 0.3871, 0.829, 0.3871, 0.829, 0.3923, 0.8269, 0.3938, 0.8239, 0.39, 0.8309, 0.398, 0.8287, 0.3994, 0.8278, 0.3968, 0.83, 0.3951, 0.8337, 0.401, 0.8309, 0.398, 0.83, 0.3951, 0.8337, 0.3923, 0.8239, 0.39, 0.8269, 0.3938, 0.8278, 0.3968, 0.8238, 0.3998, 0.829, 0.3923, 0.83, 0.3951, 0.8283, 0.3944, 0.829, 0.3923, 0.8283, 0.3944, 0.8283, 0.3944, 0.8269, 0.3938, 0.7811, 0.5694, 0.7938, 0.5581, 0.8121, 0.3871, 0.7684, 0.5807, 0.7684, 0.5807, 0.8121, 0.3871, 0.7938, 0.5581, 0.7811, 0.5694, 0.83, 0.3951, 0.8278, 0.3968, 0.8283, 0.3944, 0.8283, 0.3944, 0.7938, 0.5581, 0.8121, 0.3871, 0.7712, 0.5009, 0.7825, 0.5295, 0.8278, 0.3968, 0.8269, 0.3938, 0.8283, 0.3944, 0.7938, 0.5581, 0.7825, 0.5295, 0.7712, 0.5009, 0.8121, 0.3871])
me_cube_004.materials.append(mat_metal)
me_cube_004.materials.append(mat_material)
me_cube_004.use_paint_bone_selection = False
me_cube_004.use_paint_mask_vertex = True
me_cube_004.update()
arm_metarig_001 = bpy.data.armatures.new('metarig.001')  # bones are not reproduced

# ---- objects
ob_character = bpy.data.objects.new('Character', me_cube_002)
ob_metarig = bpy.data.objects.new('metarig', arm_metarig_001)
ob_character_001 = bpy.data.objects.new('Character.001', me_cube_001)
ob_character_002 = bpy.data.objects.new('Character.002', me_cube_003)
ob_cube = bpy.data.objects.new('Cube', me_cube)
ob_revolver = bpy.data.objects.new('Revolver', me_cube_004)

# ---- transforms, parenting, visibility, modifiers, constraints
ob_character.parent = ob_metarig
ob_character.matrix_parent_inverse = Matrix(((1.21, -0.0, 0.0, -0.001923), (-0.0, 1.21, -0.0, -0.03306), (0.0, -0.0, 1.21, -0.01047), (-0.0, 0.0, -0.0, 1.0)))
ob_character.location = (0.0, 0.04066, 1.256)
ob_character.scale = (0.571, 0.571, 0.571)
_vg = ob_character.vertex_groups.new(name='hip')
for _i, _w in zip([2, 3, 4, 6, 8, 10, 12, 13, 22, 24, 26, 27, 91, 92, 95, 96, 97, 101, 102, 106, 132, 133, 134, 145, 146], [0.0, 0.0, 0.5, 0.5, 0.5, 0.5, 0.0, 0.0, 0.5, 0.5, 0.0, 0.0, 1.0, 1.0, 1.0, 1.0, 0.0, 0.0, 0.0, 0.0, 0.5, 0.5, 0.5, 1.0, 1.0]): _vg.add([_i], _w, 'REPLACE')
_vg = ob_character.vertex_groups.new(name='spine')
_vg.add([0, 1, 2, 3, 4, 6, 8, 10, 12, 13, 14, 15, 20, 21, 22, 24, 26, 27, 101, 102, 105, 106, 132, 133, 134, 190, 197, 211, 212, 218, 219, 222, 223], 1.0, 'REPLACE')
_vg = ob_character.vertex_groups.new(name='spine.001')
for _i, _w in zip([0, 1, 2, 3, 9, 11, 13, 14, 15, 16, 17, 18, 19, 20, 21, 27, 28, 29, 30, 32, 101, 103, 105, 106, 107, 190, 197, 209, 210, 211, 212, 213, 214, 215, 216, 217, 218, 219, 220, 221, 222, 223, 224, 225, 226, 227, 228, 229, 230, 231, 232, 233, 234, 235, 236, 247, 249, 269, 270, 271, 272], [0.0, 0.0, 0.0, 0.0, 0.5, 0.5, 0.0, 0.0, 0.0, 0.5, 0.5, 0.5, 0.5, 0.0, 0.0, 0.0, 0.5, 0.5, 1.0, 1.0, 0.0, 0.5, 0.0, 0.0, 0.5, 0.0, 0.0, 0.5, 0.5, 0.0, 0.0, 0.5, 0.5, 1.0, 1.0, 0.5, 0.0, 0.0, 0.5, 0.5, 0.0, 0.0, 0.5, 0.5, 1.0, 1.0, 0.5, 0.5, 1.0, 0.5, 1.0, 0.5, 0.5, 0.5, 0.5, 1.0, 1.0, 0.75, 0.75, 0.75, 0.75]): _vg.add([_i], _w, 'REPLACE')
_vg = ob_character.vertex_groups.new(name='shoulder.L')
for _i, _w in zip([5, 7, 31, 33, 100, 109, 226, 227, 229, 235, 236, 248, 250, 271, 272, 280], [0.5, 0.5, 0.5, 0.5, 0.5, 0.5, 0.25, 0.25, 0.75, 0.75, 0.75, 0.5, 0.5, 0.5, 0.5, 0.5]): _vg.add([_i], _w, 'REPLACE')
_vg = ob_character.vertex_groups.new(name='cape.L')
for _i, _w in zip([5, 7, 100, 248, 250, 280], [0.25, 0.25, 0.25, 0.25, 0.25, 0.125]): _vg.add([_i], _w, 'REPLACE')
_vg = ob_character.vertex_groups.new(name='forearm.L')
_vg = ob_character.vertex_groups.new(name='hand.L')
_vg = ob_character.vertex_groups.new(name='shoulder.R')
for _i, _w in zip([23, 25, 34, 35, 36, 37, 38, 39, 104, 108, 110, 111, 215, 216, 217, 231, 233, 241, 242, 243, 244, 245, 246, 251, 252, 253, 254, 269, 270, 275, 276], [0.5, 0.5, 0.5, 0.5, 0.5, 0.5, 0.25, 0.25, 0.5, 0.5, 0.5, 0.25, 0.25, 0.25, 0.75, 0.75, 0.75, 0.0, 0.0, 0.0, 0.0, 0.0, 0.0, 0.5, 0.5, 0.375, 0.375, 0.5, 0.5, 0.0, 0.0]): _vg.add([_i], _w, 'REPLACE')
_vg = ob_character.vertex_groups.new(name='upper_arm.R')
for _i, _w in zip([23, 25, 34, 36, 37, 38, 39, 40, 41, 42, 43, 48, 49, 50, 51, 104, 108, 110, 111, 112, 113, 116, 117, 215, 231, 241, 242, 243, 244, 245, 246, 251, 253, 254, 255, 256, 257, 260, 269, 275, 276], [0.25, 0.25, 0.25, 1.0, 1.0, 1.0, 1.0, 0.5, 0.5, 0.5, 0.5, 0.75, 0.75, 0.75, 0.75, 0.25, 0.0, 1.0, 1.0, 0.5, 0.5, 0.75, 0.75, 0.0, 0.0, 1.0, 1.0, 1.0, 1.0, 1.0, 1.0, 0.25, 1.0, 1.0, 0.5, 0.5, 0.75, 0.75, 0.0, 1.0, 1.0]): _vg.add([_i], _w, 'REPLACE')
_vg = ob_character.vertex_groups.new(name='forearm.R')
for _i, _w in zip([40, 41, 42, 43, 44, 45, 46, 47, 52, 53, 54, 55, 112, 113, 114, 115, 118, 119, 159, 160, 161, 162, 255, 256, 258, 259, 261, 262, 263, 264], [0.5, 0.5, 0.5, 0.5, 1.0, 1.0, 1.0, 1.0, 0.75, 0.75, 0.75, 0.75, 0.5, 0.5, 1.0, 1.0, 0.75, 0.75, 0.5, 0.5, 0.5, 0.5, 0.5, 0.5, 1.0, 1.0, 0.75, 0.75, 0.5, 0.5]): _vg.add([_i], _w, 'REPLACE')
_vg = ob_character.vertex_groups.new(name='hand.R')
for _i, _w in zip([159, 160, 161, 162, 163, 164, 165, 166, 167, 168, 169, 170, 237, 238, 239, 240, 263, 264, 265, 266, 267, 268, 273, 274], [0.5, 0.5, 0.5, 0.5, 1.0, 1.0, 1.0, 1.0, 1.0, 1.0, 1.0, 1.0, 1.0, 1.0, 0.75, 1.0, 0.5, 0.5, 1.0, 1.0, 1.0, 1.0, 0.875, 1.0]): _vg.add([_i], _w, 'REPLACE')
_vg = ob_character.vertex_groups.new(name='neck')
for _i, _w in zip([9, 11, 184, 189, 191, 194, 198, 201, 202, 203, 204, 205, 206, 207, 208, 209, 210, 220, 221, 228, 234], [1.0, 1.0, 0.0, 0.0, 0.0, 0.0, 0.0, 0.25, 0.0, 0.0, 0.25, 0.25, 0.0, 0.0, 0.0, 1.0, 1.0, 1.0, 1.0, 1.0, 1.0]): _vg.add([_i], _w, 'REPLACE')
_vg = ob_character.vertex_groups.new(name='head')
for _i, _w in zip([183, 184, 185, 186, 187, 188, 189, 191, 192, 193, 194, 195, 196, 198, 199, 200, 201, 202, 203, 204, 205, 206, 207, 208, 277, 278, 279], [1.0, 1.0, 1.0, 1.0, 1.0, 1.0, 1.0, 1.0, 1.0, 1.0, 1.0, 1.0, 1.0, 1.0, 1.0, 1.0, 0.5, 1.0, 1.0, 0.5, 0.5, 1.0, 0.5, 0.5, 1.0, 1.0, 1.0]): _vg.add([_i], _w, 'REPLACE')
_vg = ob_character.vertex_groups.new(name='thigh.L')
for _i, _w in zip([2, 3, 4, 6, 12, 13, 14, 60, 61, 62, 63, 70, 71, 72, 73, 94, 95, 96, 97, 98, 99, 101, 102, 121, 124, 130, 131, 132, 136, 137, 140, 146, 222], [0.0, 0.0, 0.25, 0.25, 0.0, 0.0, 0.0, 1.0, 1.0, 1.0, 1.0, 1.0, 1.0, 1.0, 1.0, 1.0, 1.0, 1.0, 1.0, 0.5, 0.5, 0.0, 0.0, 1.0, 1.0, 1.0, 0.5, 0.25, 0.5, 1.0, 1.0, 1.0, 0.0]): _vg.add([_i], _w, 'REPLACE')
_vg = ob_character.vertex_groups.new(name='shin.L')
for _i, _w in zip([56, 59, 64, 65, 66, 67, 68, 69, 98, 99, 122, 123, 131, 136, 138, 139, 148, 150, 152, 154], [1.0, 1.0, 1.0, 1.0, 1.0, 1.0, 1.0, 1.0, 0.5, 0.5, 1.0, 1.0, 0.5, 0.5, 1.0, 1.0, 0.25, 0.5, 0.25, 0.5]): _vg.add([_i], _w, 'REPLACE')
_vg = ob_character.vertex_groups.new(name='foot.L')
for _i, _w in zip([147, 148, 149, 151, 152, 153, 155, 156, 157, 158], [1.0, 0.5, 1.0, 1.0, 0.5, 1.0, 1.0, 1.0, 1.0, 1.0]): _vg.add([_i], _w, 'REPLACE')
_vg = ob_character.vertex_groups.new(name='thigh.R')
for _i, _w in zip([20, 21, 22, 24, 26, 27, 57, 58, 76, 77, 78, 79, 86, 87, 88, 89, 90, 91, 92, 93, 105, 106, 120, 125, 128, 129, 134, 135, 141, 144, 145], [0.0, 0.0, 0.25, 0.25, 0.0, 0.0, 0.5, 0.5, 1.0, 1.0, 1.0, 1.0, 1.0, 1.0, 1.0, 1.0, 1.0, 1.0, 1.0, 1.0, 0.0, 0.0, 0.5, 1.0, 1.0, 1.0, 0.25, 0.5, 1.0, 1.0, 1.0]): _vg.add([_i], _w, 'REPLACE')
_vg = ob_character.vertex_groups.new(name='shin.R')
for _i, _w in zip([57, 58, 74, 75, 80, 81, 82, 83, 84, 85, 120, 126, 127, 135, 142, 143, 172, 174, 176, 178], [0.5, 0.5, 1.0, 1.0, 1.0, 1.0, 1.0, 1.0, 1.0, 1.0, 0.5, 1.0, 1.0, 0.5, 1.0, 1.0, 0.25, 0.5, 0.25, 0.5]): _vg.add([_i], _w, 'REPLACE')
_vg = ob_character.vertex_groups.new(name='foot.R')
for _i, _w in zip([171, 172, 173, 175, 176, 177, 179, 180, 181, 182], [1.0, 0.5, 1.0, 1.0, 0.5, 1.0, 1.0, 1.0, 1.0, 1.0]): _vg.add([_i], _w, 'REPLACE')
_vg = ob_character.vertex_groups.new(name='hip.R')
for _i, _w in zip([12, 13, 94, 97, 102, 130, 222, 223], [0.5, 0.5, 0.75, 0.75, 0.5, 0.75, 0.25, 0.25]): _vg.add([_i], _w, 'REPLACE')
_vg = ob_character.vertex_groups.new(name='hip.L')
for _i, _w in zip([26, 27, 90, 93, 105, 106, 129, 211, 212], [0.5, 0.5, 0.75, 0.75, 0.0, 0.5, 0.75, 0.5, 0.25]): _vg.add([_i], _w, 'REPLACE')
_m = ob_character.modifiers.new('Armature', 'ARMATURE')
_m = ob_character.modifiers.new('Armature.001', 'ARMATURE')
_m.object = ob_metarig
ob_metarig.location = (0.00159, 0.02733, 0.008653)
ob_metarig.scale = (0.8267, 0.8267, 0.8267)
ob_metarig.show_in_front = True
ob_character_001.parent = ob_metarig
ob_character_001.matrix_parent_inverse = Matrix(((1.21, -0.0, 0.0, -0.001923), (-0.0, 1.21, -0.0, -0.03306), (0.0, -0.0, 1.21, -0.01047), (-0.0, 0.0, -0.0, 1.0)))
ob_character_001.location = (0.0, 0.04066, 1.256)
ob_character_001.scale = (0.571, 0.571, 0.571)
_vg = ob_character_001.vertex_groups.new(name='hip')
_vg = ob_character_001.vertex_groups.new(name='spine')
_vg = ob_character_001.vertex_groups.new(name='spine.001')
_vg = ob_character_001.vertex_groups.new(name='shoulder.L')
_vg = ob_character_001.vertex_groups.new(name='cape.L')
_vg = ob_character_001.vertex_groups.new(name='forearm.L')
_vg = ob_character_001.vertex_groups.new(name='hand.L')
_vg = ob_character_001.vertex_groups.new(name='shoulder.R')
_vg = ob_character_001.vertex_groups.new(name='upper_arm.R')
_vg = ob_character_001.vertex_groups.new(name='forearm.R')
_vg = ob_character_001.vertex_groups.new(name='hand.R')
_vg = ob_character_001.vertex_groups.new(name='neck')
_vg = ob_character_001.vertex_groups.new(name='head')
_vg.add([0, 1, 2, 3, 4, 5, 6, 7, 8, 9, 10, 11, 12, 13, 14, 15, 16, 17, 18, 19, 20, 21, 22, 23, 24], 1.0, 'REPLACE')
_vg = ob_character_001.vertex_groups.new(name='thigh.L')
_vg = ob_character_001.vertex_groups.new(name='shin.L')
_vg = ob_character_001.vertex_groups.new(name='foot.L')
_vg = ob_character_001.vertex_groups.new(name='thigh.R')
_vg = ob_character_001.vertex_groups.new(name='shin.R')
_vg = ob_character_001.vertex_groups.new(name='foot.R')
_vg = ob_character_001.vertex_groups.new(name='hip.R')
_vg = ob_character_001.vertex_groups.new(name='hip.L')
_m = ob_character_001.modifiers.new('Armature', 'ARMATURE')
_m = ob_character_001.modifiers.new('Armature.001', 'ARMATURE')
_m.object = ob_metarig
ob_character_002.parent = ob_metarig
ob_character_002.matrix_parent_inverse = Matrix(((1.21, -0.0, 0.0, -0.001923), (-0.0, 1.21, -0.0, -0.03306), (0.0, -0.0, 1.21, -0.01047), (-0.0, 0.0, -0.0, 1.0)))
ob_character_002.location = (0.0, 0.04066, 1.256)
ob_character_002.scale = (0.571, 0.571, 0.571)
_vg = ob_character_002.vertex_groups.new(name='hip')
_vg = ob_character_002.vertex_groups.new(name='spine')
_vg = ob_character_002.vertex_groups.new(name='spine.001')
for _i, _w in zip([2, 3, 5, 6, 7, 8, 9, 10, 11, 12, 13, 14, 15, 16, 17, 18, 21, 22, 23, 24], [1.0, 1.0, 1.0, 1.0, 1.0, 1.0, 1.0, 1.0, 1.0, 1.0, 1.0, 1.0, 1.0, 1.0, 1.0, 1.0, 0.5, 0.5, 1.0, 1.0]): _vg.add([_i], _w, 'REPLACE')
_vg = ob_character_002.vertex_groups.new(name='shoulder.L')
for _i, _w in zip([0, 1, 4, 11, 17, 18, 19, 20, 21, 22, 23, 24, 25, 26, 27, 28, 29, 30, 31, 32, 33, 34, 35], [1.0, 1.0, 1.0, 0.75, 0.75, 0.75, 0.0, 0.0, 0.5, 0.5, 0.25, 0.25, 0.0, 0.5, 0.5, 0.0, 0.5, 0.0, 0.0, 0.0, 0.0, 0.0, 0.0]): _vg.add([_i], _w, 'REPLACE')
_vg = ob_character_002.vertex_groups.new(name='cape.L')
for _i, _w in zip([0, 1, 4, 19, 20, 25, 26, 27, 28, 29, 30, 31, 32, 33, 34, 35], [0.0, 0.0, 0.0, 0.25, 0.25, 1.0, 0.0, 0.0, 1.0, 0.0, 1.0, 1.0, 0.75, 1.0, 1.0, 1.0]): _vg.add([_i], _w, 'REPLACE')
_vg = ob_character_002.vertex_groups.new(name='forearm.L')
_vg = ob_character_002.vertex_groups.new(name='hand.L')
_vg = ob_character_002.vertex_groups.new(name='shoulder.R')
for _i, _w in zip([5, 6, 7, 13, 15, 16, 21, 23, 24], [0.0, 0.0, 0.0, 0.0, 0.0, 0.0, 0.0, 0.0, 0.0]): _vg.add([_i], _w, 'REPLACE')
_vg = ob_character_002.vertex_groups.new(name='upper_arm.R')
for _i, _w in zip([13], [0.0]): _vg.add([_i], _w, 'REPLACE')
_vg = ob_character_002.vertex_groups.new(name='forearm.R')
_vg = ob_character_002.vertex_groups.new(name='hand.R')
_vg = ob_character_002.vertex_groups.new(name='neck')
_vg.add([2, 3, 5, 6, 8, 9, 10, 16], 1.0, 'REPLACE')
_vg = ob_character_002.vertex_groups.new(name='head')
_vg = ob_character_002.vertex_groups.new(name='thigh.L')
_vg = ob_character_002.vertex_groups.new(name='shin.L')
_vg = ob_character_002.vertex_groups.new(name='foot.L')
_vg = ob_character_002.vertex_groups.new(name='thigh.R')
_vg = ob_character_002.vertex_groups.new(name='shin.R')
_vg = ob_character_002.vertex_groups.new(name='foot.R')
_vg = ob_character_002.vertex_groups.new(name='hip.R')
_vg = ob_character_002.vertex_groups.new(name='hip.L')
_m = ob_character_002.modifiers.new('Armature', 'ARMATURE')
_m = ob_character_002.modifiers.new('Armature.001', 'ARMATURE')
_m.object = ob_metarig
ob_cube.parent = ob_metarig
ob_cube.matrix_parent_inverse = Matrix(((1.21, -0.0, 0.0, -0.001923), (-0.0, 1.21, -0.0, -0.03306), (0.0, -0.0, 1.21, -0.01047), (-0.0, 0.0, -0.0, 1.0)))
ob_cube.location = (-0.1491, 0.03598, 0.801)
_vg = ob_cube.vertex_groups.new(name='hip')
_vg = ob_cube.vertex_groups.new(name='spine')
_vg = ob_cube.vertex_groups.new(name='spine.001')
_vg = ob_cube.vertex_groups.new(name='shoulder.L')
_vg = ob_cube.vertex_groups.new(name='cape.L')
_vg = ob_cube.vertex_groups.new(name='shoulder.R')
_vg = ob_cube.vertex_groups.new(name='upper_arm.R')
_vg = ob_cube.vertex_groups.new(name='forearm.R')
_vg = ob_cube.vertex_groups.new(name='hand.R')
_vg = ob_cube.vertex_groups.new(name='neck')
_vg = ob_cube.vertex_groups.new(name='head')
_vg = ob_cube.vertex_groups.new(name='thigh.L')
_vg = ob_cube.vertex_groups.new(name='shin.L')
_vg = ob_cube.vertex_groups.new(name='foot.L')
_vg = ob_cube.vertex_groups.new(name='thigh.R')
_vg.add([0, 1, 2, 3, 4, 5, 6, 7, 8, 9, 10, 11, 12, 13, 14, 15, 16, 17, 18, 19, 20, 21, 22, 23, 24, 25, 26, 27, 28, 29, 30, 31, 32, 33, 34, 35, 36, 37, 38, 39, 40], 1.0, 'REPLACE')
_vg = ob_cube.vertex_groups.new(name='shin.R')
_vg = ob_cube.vertex_groups.new(name='foot.R')
_vg = ob_cube.vertex_groups.new(name='hip.R')
_vg = ob_cube.vertex_groups.new(name='hip.L')
_m = ob_cube.modifiers.new('Armature', 'ARMATURE')
_m.object = ob_metarig
ob_revolver.parent = ob_metarig
ob_revolver.matrix_parent_inverse = Matrix(((1.21, -0.0, 0.0, -0.001923), (-0.0, 1.21, -0.0, -0.03306), (0.0, -0.0, 1.21, -0.01047), (-0.0, 0.0, -0.0, 1.0)))
ob_revolver.location = (-0.6007, -0.03, 0.9181)
ob_revolver.rotation_euler = (1.571, 0.7854, -9.306e-09)
_vg = ob_revolver.vertex_groups.new(name='hip')
_vg = ob_revolver.vertex_groups.new(name='spine')
_vg = ob_revolver.vertex_groups.new(name='spine.001')
_vg = ob_revolver.vertex_groups.new(name='shoulder.L')
_vg = ob_revolver.vertex_groups.new(name='cape.L')
_vg = ob_revolver.vertex_groups.new(name='shoulder.R')
_vg = ob_revolver.vertex_groups.new(name='upper_arm.R')
_vg = ob_revolver.vertex_groups.new(name='forearm.R')
_vg = ob_revolver.vertex_groups.new(name='hand.R')
_vg = ob_revolver.vertex_groups.new(name='neck')
_vg = ob_revolver.vertex_groups.new(name='head')
_vg = ob_revolver.vertex_groups.new(name='thigh.L')
_vg = ob_revolver.vertex_groups.new(name='shin.L')
_vg = ob_revolver.vertex_groups.new(name='foot.L')
_vg = ob_revolver.vertex_groups.new(name='thigh.R')
_vg = ob_revolver.vertex_groups.new(name='shin.R')
_vg = ob_revolver.vertex_groups.new(name='foot.R')
_vg = ob_revolver.vertex_groups.new(name='hip.R')
_vg = ob_revolver.vertex_groups.new(name='hip.L')
_vg = ob_revolver.vertex_groups.new(name='gun')
_vg.add([0, 1, 2, 3, 4, 5, 6, 7, 8, 9, 10, 11, 12, 13, 14, 15, 16, 17, 18, 19, 20, 21, 22, 23, 24, 25, 26, 27, 28, 29, 30, 31, 32, 33, 34, 35, 36, 37, 38, 39, 40, 41, 42, 43, 44, 45, 46, 47, 48, 49, 50, 51, 52, 53, 54, 55, 56, 57, 58, 59, 60, 61, 62, 63, 64, 65, 66, 67, 68, 69, 70, 71, 72, 73, 74, 75, 76, 77, 78, 79], 1.0, 'REPLACE')
_m = ob_revolver.modifiers.new('Armature', 'ARMATURE')
_m.object = ob_metarig

# ---- collection membership
col_collection.objects.link(ob_character)
col_collection.objects.link(ob_metarig)
col_collection.objects.link(ob_character_001)
col_collection.objects.link(ob_character_002)
col_collection.objects.link(ob_cube)
col_collection.objects.link(ob_revolver)

# ---- scene / render settings (as saved in the file)
scene.frame_start = 1; scene.frame_end = 25; scene.frame_set(1)
scene.render.engine = 'BLENDER_EEVEE_NEXT'
scene.cycles.sampling_pattern = 'TABULATED_SOBOL'
scene.eevee.ray_tracing_options.trace_max_roughness = 0.0
bpy.context.view_layer.update()

# ---- added for rendering (the .blend has no active camera and no usable light): camera, sun
cam_auto = bpy.data.cameras.new('AutoCamera')
cam_auto.lens = 50.0
cam_auto.sensor_width = 36.0
cam_auto.clip_end = 1000.0
ob_auto_camera = bpy.data.objects.new('AutoCamera', cam_auto)
scene.collection.objects.link(ob_auto_camera)
ob_auto_camera.location = (1.80923, -2.55912, 2.29815)
ob_auto_camera.rotation_euler = (1.09748, -7.21219e-08, 0.694738)
scene.camera = ob_auto_camera
light_auto_sun = bpy.data.lights.new('AutoSun', 'SUN')
light_auto_sun.energy = 3.0
light_auto_sun.angle = 0.0523599
ob_auto_sun = bpy.data.objects.new('AutoSun', light_auto_sun)
scene.collection.objects.link(ob_auto_sun)
ob_auto_sun.rotation_euler = (0.872665, 0.174533, 0.523599)
bpy.context.view_layer.update()
